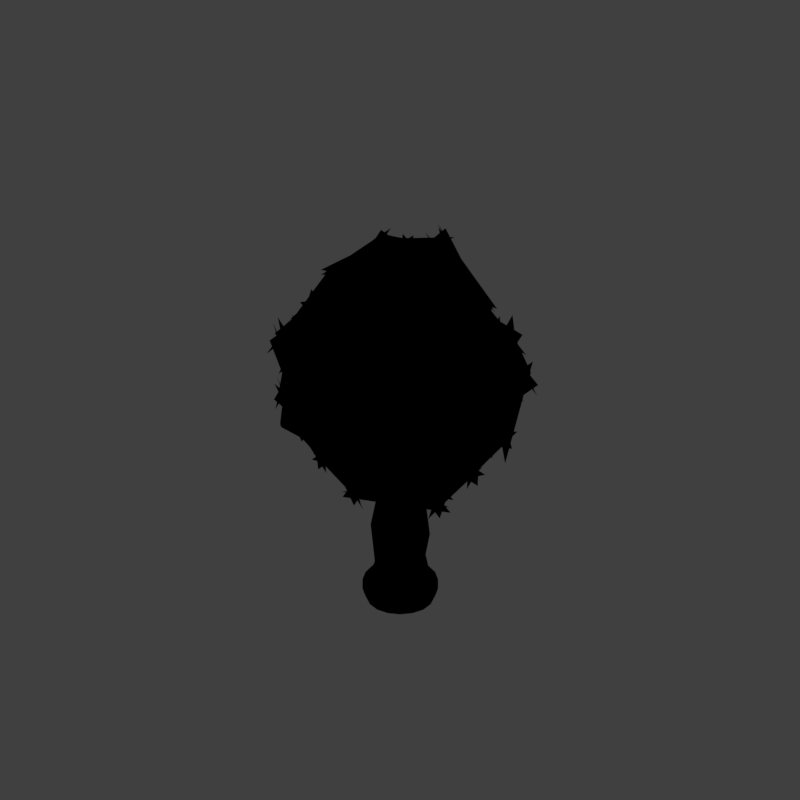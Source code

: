 # Source: ts0_V001.blend  (saved by Blender 2.79.0; exported with 4.5.12 LTS)
import bpy
from mathutils import Matrix  # noqa: F401  (used for matrix-valued properties, if any)

bpy.ops.wm.read_factory_settings(use_empty=True)
scene = bpy.context.scene
scene.name = 'Scene'

# ---- collections
col_collection_1 = bpy.data.collections.new('Collection 1'); scene.collection.children.link(col_collection_1)

# ---- materials (node trees are filled in below, after node groups)
mat_bush_alpha_sansdisplace = bpy.data.materials.new('bush alpha sansdisplace')
mat_bush_alpha_sansdisplace.alpha_threshold = 0.0
mat_bush_alpha_sansdisplace.use_transparent_shadow = False
mat_bush_alpha_sansdisplace.diffuse_color = (0.1213, 0.214, 0.03944, 1.0)
mat_bush_alpha_sansdisplace.specular_color = (0.3883, 1.0, 0.1036)
mat_bush_alpha_sansdisplace.roughness = 0.5
mat_bush_alpha_sansdisplace.specular_intensity = 0.8064
mat_bush = bpy.data.materials.new('Bush')
mat_bush.alpha_threshold = 0.0
mat_bush.use_transparent_shadow = False
mat_bush.diffuse_color = (0.05823, 0.09084, 0.021, 1.0)
mat_bush.specular_color = (0.3115, 0.5312, 0.09198)
mat_bush.roughness = 0.5
mat_bush.specular_intensity = 0.8686
mat_bark_001 = bpy.data.materials.new('Bark.001')
mat_bark_001.alpha_threshold = 0.0
mat_bark_001.use_transparent_shadow = False
mat_bark_001.diffuse_color = (0.3728, 0.2156, 0.1402, 1.0)
mat_bark_001.roughness = 0.5
mat_bark_001.specular_intensity = 0.173
mat_bark_001.line_color = (0.0, 0.0, 0.0, 1.0)
mat_bark_stump_001 = bpy.data.materials.new('Bark_stump.001')
mat_bark_stump_001.alpha_threshold = 0.0
mat_bark_stump_001.use_transparent_shadow = False
mat_bark_stump_001.roughness = 0.5
mat_guide = bpy.data.materials.new('guide')
mat_guide.alpha_threshold = 0.0
mat_guide.use_transparent_shadow = False
mat_guide.diffuse_color = (1.0, 0.0, 0.004819, 1.0)
mat_guide.roughness = 0.5

# ---- material node trees

# ---- world
world_world = bpy.data.worlds.new('World'); scene.world = world_world
world_world.color = (0.05088, 0.05088, 0.05088)
world_world.use_sun_shadow = False
world_world.sun_shadow_jitter_overblur = 0.0
world_world.cycles.sampling_method = 'MANUAL'
world_world.light_settings.distance = 0.0

# ---- cameras
cam_camera = bpy.data.cameras.new('Camera')
cam_camera.type = 'ORTHO'
cam_camera.sensor_fit = 'HORIZONTAL'
cam_camera.clip_start = 220.0
cam_camera.clip_end = 340.0
cam_camera.lens = 35.0
cam_camera.sensor_width = 1.0
cam_camera.sensor_height = 18.0
cam_camera.ortho_scale = 8.486
cam_camera.shift_x = -0.000345
cam_camera.shift_y = 0.25
cam_camera.dof.focus_distance = 0.0
cam_camera.dof.aperture_fstop = 128.0
cam_camera.dof.aperture_blades = 6

# ---- lights
light_lightdome = bpy.data.lights.new('LightDome', 'SUN')
light_lightdome.transmission_factor = 0.0
light_lightdome.angle = 0.1993
light_lightdome.energy = 0.1
light_lightdome.shadow_buffer_clip_start = 0.5
light_lightdome.shadow_soft_size = 0.1
light_lightdome.shadow_cascade_max_distance = 1000.0
light_fillerlight = bpy.data.lights.new('FillerLight', 'SUN')
light_fillerlight.transmission_factor = 0.0
light_fillerlight.angle = 0.9273
light_fillerlight.energy = 0.5
light_fillerlight.shadow_buffer_clip_start = 0.5
light_fillerlight.shadow_soft_size = 0.5
light_fillerlight.shadow_cascade_max_distance = 1000.0
light_mainlight = bpy.data.lights.new('MainLight', 'SUN')
light_mainlight.transmission_factor = 0.0
light_mainlight.angle = 0.9273
light_mainlight.energy = 1.3
light_mainlight.shadow_buffer_clip_start = 0.5
light_mainlight.shadow_soft_size = 0.5
light_mainlight.shadow_cascade_max_distance = 1000.0

# ---- meshes
me_icosphere_001 = bpy.data.meshes.new('Icosphere.001')
me_icosphere_001.from_pydata([(-0.07874, -0.0154, -1.527), (0.89, -0.6458, -0.747), (-0.3565, -1.065, -0.5879), (-1.043, 0.05406, -0.602), (-0.2453, 1.092, -0.6192), (0.8438, 0.7232, -0.6613), (0.2724, -0.9173, 0.4712), (-0.6742, -0.5955, 0.4245), (-0.7246, 0.5128, 0.3724), (0.2961, 0.8718, 0.2958), (0.9286, -0.03302, 0.2797), (-0.05229, -0.02623, 1.062), (-0.2795, -0.611, -1.423), (0.4749, -0.3144, -1.513), (0.2493, -1.091, -0.8118), (1.038, -0.00984, -0.8122), (0.5797, 0.2855, -1.389), (-0.607, 0.111, -1.397), (-0.8481, -0.5541, -0.6535), (-0.0499, 0.6672, -1.334), (-0.7371, 0.7034, -0.6246), (0.4298, 1.012, -0.7791), (1.059, -0.5179, -0.3817), (1.152, 0.2931, -0.583), (-0.06001, -1.227, -0.2251), (0.6087, -1.074, -0.5667), (-1.06, -0.299, -0.2772), (-0.6964, -0.942, -0.4398), (-0.5685, 1.059, -0.2364), (-1.033, 0.4649, -0.4967), (0.7809, 0.9579, -0.3716), (0.1235, 1.249, -0.5375), (0.6395, -0.6716, 0.2698), (-0.3232, -0.8821, 0.4662), (-0.8314, 0.02244, 0.4327), (-0.175, 0.8162, 0.5375), (0.7803, 0.4492, 0.3676), (0.08811, -0.6332, 0.6516), (0.5353, -0.1592, 0.9006), (-0.4593, -0.3163, 0.7623), (-0.3666, 0.2926, 0.826), (0.2708, 0.387, 0.8155), (-0.2488, -0.7092, -1.359), (-0.09645, -0.5878, -1.526), (-0.1411, -0.7502, -1.365), (-0.06611, -0.6922, -1.448), (-0.2022, -0.5477, -1.507), (-0.01196, 0.08558, -1.522), (0.09506, 0.04639, -1.529), (0.09363, -0.07935, -1.536), (-0.01421, -0.1172, -1.538), (0.4114, -0.4152, -1.51), (0.6024, -0.4178, -1.384), (0.4434, -0.5186, -1.45), (0.5723, -0.3173, -1.45), (0.5369, -0.5184, -1.39), (0.8272, -0.7441, -0.738), (0.7736, -0.75, -0.8303), (0.8755, -0.5917, -0.8385), (0.804, -0.6561, -0.9216), (0.4059, -0.9825, -0.9857), (0.2342, -1.039, -0.9595), (0.3132, -0.9901, -1.054), (0.4237, -1.033, -0.8381), (0.3462, -1.092, -0.7682), (-0.3756, -1.012, -0.6634), (-0.2517, -1.101, -0.6108), (-0.2061, -1.077, -0.6902), (-0.282, -1.023, -0.7465), (1.008, 0.09282, -0.8677), (0.9495, -0.1161, -1.032), (0.9536, 0.09163, -1.014), (0.9279, -0.01296, -1.099), (1.006, -0.1142, -0.8906), (0.4822, 0.2819, -1.461), (0.6104, 0.3872, -1.318), (0.4195, 0.3834, -1.448), (0.4537, 0.4883, -1.363), (0.5471, 0.4884, -1.304), (0.9069, 0.6259, -0.674), (0.8873, 0.5673, -0.7325), (0.7857, 0.7269, -0.7203), (0.8142, 0.6306, -0.7462), (-0.6828, 0.05108, -1.314), (-0.5258, -0.07211, -1.481), (-0.6842, -0.06972, -1.323), (-0.6082, -0.1315, -1.406), (-0.5259, 0.0497, -1.482), (-0.694, -0.6835, -0.7323), (-0.8034, -0.5231, -0.7391), (-0.7309, -0.5912, -0.8114), (-0.7367, -0.715, -0.6204), (-0.8169, -0.6582, -0.5832), (-1.002, 0.09058, -0.6724), (-1.043, -0.06494, -0.5892), (-0.9999, -0.09763, -0.6619), (-0.9736, -0.003401, -0.7066), (-0.1253, 0.7267, -1.25), (-0.1871, 0.5228, -1.408), (-0.2338, 0.6868, -1.252), (-0.265, 0.5879, -1.325), (-0.08052, 0.5621, -1.419), (-0.8019, 0.5099, -0.7539), (-0.6924, 0.6722, -0.7434), (-0.7272, 0.5776, -0.8225), (-0.8505, 0.5425, -0.6679), (-0.8188, 0.6463, -0.5963), (-0.1979, 1.059, -0.6785), (-0.351, 1.056, -0.5694), (-0.3706, 0.9944, -0.63), (-0.2741, 1.002, -0.6928), (0.2382, 1.015, -0.8821), (0.4132, 0.9561, -0.8925), (0.3186, 0.9615, -0.9562), (0.255, 1.07, -0.7533), (0.352, 1.072, -0.7132), (1.085, -0.4142, -0.2224), (1.095, -0.4168, -0.6694), (1.115, -0.3152, -0.4023), (1.125, -0.3204, -0.6035), (1.058, -0.5152, -0.5968), (1.125, 0.3956, -0.6496), (1.144, 0.2832, -0.3935), (1.094, 0.4897, -0.5661), (1.095, 0.4884, -0.3506), (1.117, 0.3844, -0.2231), (0.9612, -0.1273, 0.201), (1.017, -0.08541, 0.1356), (0.9673, 0.06404, 0.2119), (1.021, 0.02979, 0.1432), (0.03262, -1.22, -0.09941), (0.02933, -1.229, -0.5532), (0.1228, -1.22, -0.2763), (0.1178, -1.229, -0.4813), (-0.05835, -1.228, -0.4622), (0.6844, -1.02, -0.6537), (0.5982, -1.07, -0.3663), (0.753, -0.9658, -0.5927), (0.7515, -0.9644, -0.3554), (0.6723, -1.014, -0.2028), (0.207, -0.9794, 0.4133), (0.2553, -1.02, 0.3519), (0.362, -0.9232, 0.3856), (0.3483, -0.9856, 0.3302), (-1.022, -0.3949, -0.1345), (-1.042, -0.3874, -0.5511), (-0.9942, -0.4912, -0.2804), (-1.009, -0.4841, -0.4768), (-1.065, -0.2985, -0.4766), (-0.6241, -0.9987, -0.5119), (-0.6917, -0.9323, -0.2338), (-0.5477, -1.054, -0.4303), (-0.5425, -1.055, -0.2326), (-0.6143, -0.9899, -0.09136), (-0.7488, -0.5433, 0.3487), (-0.7694, -0.6015, 0.29), (-0.6498, -0.6862, 0.3545), (-0.7098, -0.6869, 0.2935), (-0.6427, 0.9926, -0.1043), (-0.6458, 1.017, -0.5151), (-0.7203, 0.9327, -0.2379), (-0.7229, 0.9519, -0.4441), (-0.569, 1.064, -0.4271), (-1.06, 0.3733, -0.5647), (-1.018, 0.4602, -0.3012), (-1.08, 0.2714, -0.4904), (-1.08, 0.2656, -0.2971), (-1.044, 0.3627, -0.1544), (-0.7026, 0.616, 0.3019), (-0.7627, 0.6309, 0.2408), (-0.7997, 0.4677, 0.2895), (-0.8208, 0.5435, 0.2362), (0.7006, 1.011, -0.236), (0.7091, 1.024, -0.6428), (0.6241, 1.067, -0.386), (0.6324, 1.076, -0.5736), (0.7812, 0.9623, -0.5699), (0.03086, 1.254, -0.5932), (0.1267, 1.232, -0.3326), (-0.06059, 1.242, -0.4983), (-0.06105, 1.239, -0.3008), (0.03361, 1.233, -0.185), (0.3908, 0.8901, 0.2038), (0.3765, 0.9674, 0.1465), (0.2276, 0.9417, 0.2246), (0.2784, 0.9969, 0.1631), (0.7953, -0.5659, 0.1889), (0.6935, -0.709, 0.2023), (0.7713, -0.6562, 0.2081), (0.7466, -0.5234, 0.2503), (0.6685, -0.5764, 0.3327), (-0.1825, -0.9971, 0.4071), (-0.3368, -0.9438, 0.4107), (-0.269, -0.9996, 0.4233), (-0.1627, -0.9377, 0.4657), (-0.2357, -0.8785, 0.533), (-0.8851, -0.1505, 0.3778), (-0.8916, 0.02292, 0.3718), (-0.9206, -0.05825, 0.3835), (-0.825, -0.1648, 0.4388), (-0.8005, -0.07297, 0.5013), (-0.3574, 0.8351, 0.4957), (-0.195, 0.8927, 0.4842), (-0.2855, 0.9051, 0.4991), (-0.3447, 0.7556, 0.5523), (-0.2527, 0.7492, 0.6046), (0.7325, 0.6468, 0.3057), (0.8321, 0.5074, 0.3071), (0.8106, 0.6049, 0.3153), (0.6756, 0.6021, 0.3697), (0.7019, 0.5021, 0.4324), (0.1111, -0.5427, 0.7397), (0.2464, -0.6472, 0.5608), (0.2721, -0.5616, 0.6535), (0.1564, -0.6832, 0.5505), (0.2051, -0.507, 0.73), (0.6074, -0.09979, 0.7966), (0.4567, -0.1147, 1.003), (0.607, -0.0004804, 0.8026), (0.5382, 0.05146, 0.9161), (0.4599, -0.003414, 1.009), (-0.05183, -0.1265, 1.056), (0.03789, 0.007465, 1.065), (0.09611, -0.07003, 1.058), (0.04048, -0.1518, 1.059), (-0.3724, -0.3138, 0.8378), (-0.4265, -0.4796, 0.6604), (-0.3419, -0.4812, 0.7561), (-0.4852, -0.4006, 0.6679), (-0.3137, -0.3998, 0.8393), (-0.3319, 0.1994, 0.9332), (-0.5076, 0.2131, 0.7487), (-0.4801, 0.124, 0.7489), (-0.4512, 0.2933, 0.7365), (-0.389, 0.1109, 0.8521), (0.1985, 0.3159, 0.936), (0.1503, 0.5017, 0.7936), (0.07861, 0.4439, 0.8309), (0.2429, 0.4736, 0.8001), (0.09925, 0.3463, 0.947)], [], [(47, 52, 42), (56, 51, 69), (48, 44, 83), (49, 85, 97), (50, 99, 75), (57, 71, 116), (65, 60, 130), (93, 88, 144), (107, 102, 158), (80, 111, 172), (59, 118, 136), (68, 132, 150), (96, 146, 164), (110, 160, 178), (82, 174, 122), (141, 186, 211), (155, 191, 225), (169, 196, 230), (183, 201, 235), (127, 206, 217), (216, 236, 221), (38, 208, 237), (207, 185, 239), (238, 231, 224), (41, 203, 232), (202, 171, 234), (233, 226, 223), (40, 198, 227), (197, 157, 229), (228, 212, 222), (39, 193, 213), (192, 143, 215), (214, 218, 11), (37, 188, 219), (187, 129, 220), (121, 209, 126), (23, 175, 210), (173, 184, 36), (177, 204, 182), (31, 161, 205), (159, 170, 35), (163, 199, 168), (29, 147, 200), (145, 156, 34), (149, 194, 154), (27, 133, 195), (131, 142, 33), (135, 189, 140), (25, 119, 190), (117, 128, 32), (176, 179, 9), (30, 113, 180), (112, 109, 181), (162, 165, 8), (28, 104, 166), (103, 95, 167), (148, 151, 7), (26, 90, 152), (89, 67, 153), (134, 137, 6), (24, 62, 138), (61, 58, 139), (120, 123, 10), (22, 72, 124), (70, 81, 125), (74, 114, 79), (16, 100, 115), (98, 108, 21), (101, 105, 4), (19, 86, 106), (84, 94, 20), (87, 91, 3), (17, 45, 92), (43, 66, 18), (73, 76, 5), (15, 53, 77), (55, 0, 78), (46, 63, 2), (12, 54, 64), (13, 1, 14)])
me_icosphere_001.materials.append(mat_bush_alpha_sansdisplace)
me_icosphere_001.materials.append(mat_bush)
me_icosphere_001.use_remesh_preserve_volume = False
me_icosphere_001.use_remesh_preserve_attributes = False
me_icosphere_001.use_mirror_vertex_groups = False
me_icosphere_001.update()
me_circle_000 = bpy.data.meshes.new('Circle.000')
me_circle_000.from_pydata([(2.443, -3.128, 1.977), (2.37, -3.172, 1.979), (2.323, -3.243, 1.978), (2.306, -3.335, 1.974), (2.324, -3.438, 1.976), (2.379, -3.527, 1.978), (2.459, -3.587, 1.978), (2.553, -3.614, 1.976), (2.645, -3.603, 1.972), (2.723, -3.559, 1.97), (2.774, -3.486, 1.969), (2.791, -3.394, 1.97), (2.769, -3.294, 1.971), (2.71, -3.204, 1.968), (2.625, -3.143, 1.97), (2.532, -3.117, 1.974), (2.128, -2.421, 2.416), (2.055, -2.464, 2.417), (2.002, -2.531, 2.418), (1.98, -2.613, 2.419), (1.989, -2.695, 2.42), (2.032, -2.768, 2.425), (2.103, -2.816, 2.43), (2.187, -2.836, 2.432), (2.272, -2.822, 2.433), (2.346, -2.778, 2.432), (2.396, -2.71, 2.431), (2.417, -2.63, 2.429), (2.407, -2.548, 2.425), (2.364, -2.476, 2.421), (2.296, -2.428, 2.418), (2.213, -2.408, 2.417), (2.201, -2.623, 2.417), (2.538, -3.411, 1.604), (2.634, -3.371, 1.594), (2.471, -3.488, 1.609), (2.445, -3.585, 1.61), (2.46, -3.676, 1.611), (2.507, -3.751, 1.592), (2.572, -3.817, 1.603), (2.668, -3.856, 1.591), (2.771, -3.857, 1.577), (2.865, -3.817, 1.567), (2.931, -3.743, 1.563), (2.959, -3.647, 1.565), (2.945, -3.548, 1.57), (2.892, -3.467, 1.568), (2.826, -3.407, 1.579), (2.737, -3.373, 1.584), (1.783, -2.547, 1.422), (1.878, -2.506, 1.41), (1.711, -2.621, 1.426), (1.674, -2.715, 1.421), (1.68, -2.813, 1.41), (1.731, -2.895, 1.405), (1.825, -2.95, 1.378), (1.889, -3.009, 1.384), (1.989, -3.01, 1.368), (2.083, -2.971, 1.355), (2.155, -2.898, 1.351), (2.191, -2.805, 1.356), (2.173, -2.722, 1.356), (2.138, -2.622, 1.369), (2.07, -2.548, 1.373), (1.98, -2.506, 1.391), (-2.468, -2.902, 1.875), (-2.536, -2.821, 1.881), (-2.629, -2.773, 1.887), (-2.735, -2.765, 1.894), (-2.839, -2.802, 1.906), (-2.921, -2.881, 1.913), (-2.967, -2.986, 1.914), (-2.975, -3.099, 1.91), (-2.942, -3.205, 1.905), (-2.874, -3.287, 1.9), (-2.78, -3.335, 1.895), (-2.673, -3.342, 1.89), (-2.569, -3.304, 1.884), (-2.486, -3.226, 1.875), (-2.439, -3.12, 1.87), (-2.434, -3.006, 1.871), (-1.888, -2.445, 2.341), (-1.954, -2.371, 2.343), (-2.042, -2.328, 2.347), (-2.139, -2.322, 2.355), (-2.23, -2.356, 2.366), (-2.297, -2.425, 2.378), (-2.331, -2.514, 2.387), (-2.331, -2.607, 2.39), (-2.299, -2.694, 2.391), (-2.238, -2.763, 2.39), (-2.156, -2.805, 2.386), (-2.063, -2.815, 2.379), (-1.971, -2.789, 2.368), (-1.898, -2.726, 2.355), (-1.857, -2.637, 2.347), (-1.854, -2.538, 2.342), (-2.102, -2.575, 2.38), (-2.634, -2.962, 1.581), (-2.566, -3.059, 1.567), (-2.735, -2.904, 1.585), (-2.851, -2.895, 1.58), (-2.963, -2.932, 1.562), (-3.056, -3.008, 1.532), (-3.113, -3.114, 1.502), (-3.13, -3.234, 1.478), (-3.102, -3.349, 1.459), (-3.033, -3.443, 1.446), (-2.934, -3.5, 1.441), (-2.819, -3.512, 1.446), (-2.708, -3.477, 1.46), (-2.616, -3.402, 1.483), (-2.558, -3.298, 1.518), (-2.54, -3.177, 1.547), (-1.969, -2.109, 1.414), (-1.907, -2.197, 1.4), (-2.059, -2.05, 1.418), (-2.163, -2.027, 1.411), (-2.268, -2.043, 1.394), (-2.362, -2.094, 1.361), (-2.42, -2.181, 1.307), (-2.427, -2.291, 1.269), (-2.397, -2.396, 1.245), (-2.333, -2.484, 1.232), (-2.243, -2.543, 1.228), (-2.137, -2.567, 1.235), (-2.027, -2.555, 1.257), (-1.935, -2.5, 1.307), (-1.89, -2.407, 1.349), (-1.88, -2.301, 1.378), (-3.746, 1.863, 1.953), (-3.679, 1.949, 1.959), (-3.652, 2.054, 1.966), (-3.668, 2.164, 1.975), (-3.73, 2.261, 1.987), (-3.828, 2.325, 1.994), (-3.943, 2.349, 1.993), (-4.058, 2.332, 1.989), (-4.157, 2.275, 1.983), (-4.225, 2.188, 1.976), (-4.252, 2.082, 1.97), (-4.234, 1.972, 1.965), (-4.173, 1.875, 1.958), (-4.075, 1.809, 1.949), (-3.958, 1.786, 1.945), (-3.843, 1.805, 1.947), (-3.181, 1.347, 2.428), (-3.122, 1.43, 2.43), (-3.099, 1.528, 2.435), (-3.115, 1.628, 2.443), (-3.17, 1.711, 2.455), (-3.256, 1.762, 2.467), (-3.352, 1.776, 2.475), (-3.446, 1.756, 2.479), (-3.527, 1.703, 2.479), (-3.582, 1.625, 2.478), (-3.606, 1.533, 2.474), (-3.595, 1.437, 2.466), (-3.547, 1.351, 2.454), (-3.466, 1.292, 2.442), (-3.367, 1.272, 2.434), (-3.267, 1.291, 2.429), (-3.361, 1.532, 2.468), (-3.808, 2.042, 1.652), (-3.888, 1.951, 1.638), (-3.773, 2.157, 1.657), (-3.789, 2.276, 1.652), (-3.851, 2.381, 1.635), (-3.946, 2.458, 1.604), (-4.063, 2.493, 1.573), (-4.185, 2.482, 1.548), (-4.293, 2.428, 1.527), (-4.37, 2.336, 1.514), (-4.404, 2.223, 1.509), (-4.391, 2.105, 1.513), (-4.333, 2.001, 1.527), (-4.239, 1.925, 1.55), (-4.123, 1.889, 1.585), (-3.999, 1.898, 1.616), (-2.768, 1.568, 1.482), (-2.842, 1.485, 1.468), (-2.73, 1.672, 1.486), (-2.731, 1.782, 1.479), (-2.77, 1.884, 1.462), (-2.843, 1.966, 1.43), (-2.943, 2.005, 1.375), (-3.055, 1.987, 1.335), (-3.154, 1.933, 1.311), (-3.228, 1.848, 1.296), (-3.267, 1.743, 1.292), (-3.267, 1.631, 1.299), (-3.228, 1.524, 1.321), (-3.152, 1.443, 1.372), (-3.048, 1.419, 1.416), (-2.939, 1.433, 1.446), (2.176, 3.646, 1.839), (2.251, 3.577, 1.846), (2.346, 3.543, 1.853), (2.451, 3.548, 1.863), (2.547, 3.6, 1.878), (2.615, 3.69, 1.885), (2.648, 3.797, 1.885), (2.641, 3.907, 1.88), (2.597, 4.003, 1.874), (2.521, 4.073, 1.868), (2.423, 4.106, 1.861), (2.318, 4.097, 1.855), (2.221, 4.047, 1.846), (2.152, 3.959, 1.834), (2.122, 3.85, 1.831), (2.131, 3.741, 1.834), (1.577, 3.134, 2.3), (1.652, 3.073, 2.302), (1.742, 3.042, 2.307), (1.836, 3.048, 2.315), (1.918, 3.095, 2.327), (1.971, 3.172, 2.34), (1.991, 3.263, 2.347), (1.978, 3.353, 2.35), (1.934, 3.432, 2.351), (1.865, 3.49, 2.349), (1.779, 3.519, 2.345), (1.687, 3.516, 2.337), (1.602, 3.478, 2.325), (1.543, 3.407, 2.313), (1.518, 3.316, 2.305), (1.53, 3.22, 2.301), (1.762, 3.288, 2.34), (2.423, 3.721, 1.549), (2.344, 3.804, 1.535), (2.529, 3.679, 1.556), (2.643, 3.688, 1.552), (2.748, 3.74, 1.538), (2.831, 3.826, 1.509), (2.877, 3.937, 1.478), (2.88, 4.055, 1.453), (2.839, 4.163, 1.433), (2.76, 4.244, 1.42), (2.655, 4.285, 1.414), (2.542, 4.28, 1.418), (2.437, 4.23, 1.429), (2.356, 4.144, 1.451), (2.309, 4.035, 1.483), (2.305, 3.915, 1.513), (1.94, 2.799, 1.386), (1.867, 2.875, 1.372), (2.035, 2.754, 1.39), (2.14, 2.748, 1.384), (2.24, 2.78, 1.367), (2.324, 2.844, 1.336), (2.37, 2.936, 1.284), (2.36, 3.043, 1.243), (2.314, 3.14, 1.22), (2.239, 3.216, 1.206), (2.142, 3.26, 1.202), (2.036, 3.268, 1.209), (1.932, 3.239, 1.23), (1.85, 3.173, 1.277), (1.819, 3.076, 1.321), (1.825, 2.971, 1.351)], [], [(11, 27, 26, 10), (4, 20, 19, 3), (12, 28, 27, 11), (5, 21, 20, 4), (13, 29, 28, 12), (6, 22, 21, 5), (14, 30, 29, 13), (7, 23, 22, 6), (15, 31, 30, 14), (8, 24, 23, 7), (1, 17, 16, 0), (0, 16, 31, 15), (9, 25, 24, 8), (2, 18, 17, 1), (10, 26, 25, 9), (3, 19, 18, 2), (16, 32, 31), (25, 32, 24), (18, 32, 17), (26, 32, 25), (19, 32, 18), (27, 32, 26), (20, 32, 19), (28, 32, 27), (21, 32, 20), (29, 32, 28), (22, 32, 21), (30, 32, 29), (23, 32, 22), (31, 32, 30), (24, 32, 23), (17, 32, 16), (13, 12, 45, 46), (6, 5, 38, 39), (14, 13, 46, 47), (7, 6, 39, 40), (15, 14, 47, 48), (8, 7, 40, 41), (1, 0, 34, 33), (0, 15, 48, 34), (9, 8, 41, 42), (2, 1, 33, 35), (10, 9, 42, 43), (3, 2, 35, 36), (11, 10, 43, 44), (4, 3, 36, 37), (12, 11, 44, 45), (5, 4, 37, 38), (33, 34, 50, 49), (34, 48, 64, 50), (42, 41, 57, 58), (35, 33, 49, 51), (43, 42, 58, 59), (36, 35, 51, 52), (44, 43, 59, 60), (37, 36, 52, 53), (45, 44, 60, 61), (38, 37, 53, 54), (46, 45, 61, 62), (39, 38, 54, 55), (47, 46, 62, 63), (40, 39, 55, 56), (48, 47, 63, 64), (41, 40, 56, 57), (76, 92, 91, 75), (69, 85, 84, 68), (77, 93, 92, 76), (70, 86, 85, 69), (78, 94, 93, 77), (71, 87, 86, 70), (79, 95, 94, 78), (72, 88, 87, 71), (80, 96, 95, 79), (73, 89, 88, 72), (66, 82, 81, 65), (65, 81, 96, 80), (74, 90, 89, 73), (67, 83, 82, 66), (75, 91, 90, 74), (68, 84, 83, 67), (81, 97, 96), (90, 97, 89), (83, 97, 82), (91, 97, 90), (84, 97, 83), (92, 97, 91), (85, 97, 84), (93, 97, 92), (86, 97, 85), (94, 97, 93), (87, 97, 86), (95, 97, 94), (88, 97, 87), (96, 97, 95), (89, 97, 88), (82, 97, 81), (78, 77, 110, 111), (71, 70, 103, 104), (79, 78, 111, 112), (72, 71, 104, 105), (80, 79, 112, 113), (73, 72, 105, 106), (66, 65, 99, 98), (65, 80, 113, 99), (74, 73, 106, 107), (67, 66, 98, 100), (75, 74, 107, 108), (68, 67, 100, 101), (76, 75, 108, 109), (69, 68, 101, 102), (77, 76, 109, 110), (70, 69, 102, 103), (98, 99, 115, 114), (99, 113, 129, 115), (107, 106, 122, 123), (100, 98, 114, 116), (108, 107, 123, 124), (101, 100, 116, 117), (109, 108, 124, 125), (102, 101, 117, 118), (110, 109, 125, 126), (103, 102, 118, 119), (111, 110, 126, 127), (104, 103, 119, 120), (112, 111, 127, 128), (105, 104, 120, 121), (113, 112, 128, 129), (106, 105, 121, 122), (141, 157, 156, 140), (134, 150, 149, 133), (142, 158, 157, 141), (135, 151, 150, 134), (143, 159, 158, 142), (136, 152, 151, 135), (144, 160, 159, 143), (137, 153, 152, 136), (145, 161, 160, 144), (138, 154, 153, 137), (131, 147, 146, 130), (130, 146, 161, 145), (139, 155, 154, 138), (132, 148, 147, 131), (140, 156, 155, 139), (133, 149, 148, 132), (146, 162, 161), (155, 162, 154), (148, 162, 147), (156, 162, 155), (149, 162, 148), (157, 162, 156), (150, 162, 149), (158, 162, 157), (151, 162, 150), (159, 162, 158), (152, 162, 151), (160, 162, 159), (153, 162, 152), (161, 162, 160), (154, 162, 153), (147, 162, 146), (143, 142, 175, 176), (136, 135, 168, 169), (144, 143, 176, 177), (137, 136, 169, 170), (145, 144, 177, 178), (138, 137, 170, 171), (131, 130, 164, 163), (130, 145, 178, 164), (139, 138, 171, 172), (132, 131, 163, 165), (140, 139, 172, 173), (133, 132, 165, 166), (141, 140, 173, 174), (134, 133, 166, 167), (142, 141, 174, 175), (135, 134, 167, 168), (163, 164, 180, 179), (164, 178, 194, 180), (172, 171, 187, 188), (165, 163, 179, 181), (173, 172, 188, 189), (166, 165, 181, 182), (174, 173, 189, 190), (167, 166, 182, 183), (175, 174, 190, 191), (168, 167, 183, 184), (176, 175, 191, 192), (169, 168, 184, 185), (177, 176, 192, 193), (170, 169, 185, 186), (178, 177, 193, 194), (171, 170, 186, 187), (206, 222, 221, 205), (199, 215, 214, 198), (207, 223, 222, 206), (200, 216, 215, 199), (208, 224, 223, 207), (201, 217, 216, 200), (209, 225, 224, 208), (202, 218, 217, 201), (210, 226, 225, 209), (203, 219, 218, 202), (196, 212, 211, 195), (195, 211, 226, 210), (204, 220, 219, 203), (197, 213, 212, 196), (205, 221, 220, 204), (198, 214, 213, 197), (211, 227, 226), (220, 227, 219), (213, 227, 212), (221, 227, 220), (214, 227, 213), (222, 227, 221), (215, 227, 214), (223, 227, 222), (216, 227, 215), (224, 227, 223), (217, 227, 216), (225, 227, 224), (218, 227, 217), (226, 227, 225), (219, 227, 218), (212, 227, 211), (208, 207, 240, 241), (201, 200, 233, 234), (209, 208, 241, 242), (202, 201, 234, 235), (210, 209, 242, 243), (203, 202, 235, 236), (196, 195, 229, 228), (195, 210, 243, 229), (204, 203, 236, 237), (197, 196, 228, 230), (205, 204, 237, 238), (198, 197, 230, 231), (206, 205, 238, 239), (199, 198, 231, 232), (207, 206, 239, 240), (200, 199, 232, 233), (228, 229, 245, 244), (229, 243, 259, 245), (237, 236, 252, 253), (230, 228, 244, 246), (238, 237, 253, 254), (231, 230, 246, 247), (239, 238, 254, 255), (232, 231, 247, 248), (240, 239, 255, 256), (233, 232, 248, 249), (241, 240, 256, 257), (234, 233, 249, 250), (242, 241, 257, 258), (235, 234, 250, 251), (243, 242, 258, 259), (236, 235, 251, 252)])
me_circle_000.polygons.foreach_set('use_smooth', [True] * 256)
me_circle_000.polygons.foreach_set('material_index', [0, 0, 0, 0, 0, 0, 0, 0, 0, 0, 0, 0, 0, 0, 0, 0, 1, 1, 1, 1, 1, 1, 1, 1, 1, 1, 1, 1, 1, 1, 1, 1, 0, 0, 0, 0, 0, 0, 0, 0, 0, 0, 0, 0, 0, 0, 0, 0, 0, 0, 0, 0, 0, 0, 0, 0, 0, 0, 0, 0, 0, 0, 0, 0, 0, 0, 0, 0, 0, 0, 0, 0, 0, 0, 0, 0, 0, 0, 0, 0, 1, 1, 1, 1, 1, 1, 1, 1, 1, 1, 1, 1, 1, 1, 1, 1, 0, 0, 0, 0, 0, 0, 0, 0, 0, 0, 0, 0, 0, 0, 0, 0, 0, 0, 0, 0, 0, 0, 0, 0, 0, 0, 0, 0, 0, 0, 0, 0, 0, 0, 0, 0, 0, 0, 0, 0, 0, 0, 0, 0, 0, 0, 0, 0, 1, 1, 1, 1, 1, 1, 1, 1, 1, 1, 1, 1, 1, 1, 1, 1, 0, 0, 0, 0, 0, 0, 0, 0, 0, 0, 0, 0, 0, 0, 0, 0, 0, 0, 0, 0, 0, 0, 0, 0, 0, 0, 0, 0, 0, 0, 0, 0, 0, 0, 0, 0, 0, 0, 0, 0, 0, 0, 0, 0, 0, 0, 0, 0, 1, 1, 1, 1, 1, 1, 1, 1, 1, 1, 1, 1, 1, 1, 1, 1, 0, 0, 0, 0, 0, 0, 0, 0, 0, 0, 0, 0, 0, 0, 0, 0, 0, 0, 0, 0, 0, 0, 0, 0, 0, 0, 0, 0, 0, 0, 0, 0])
_uv = me_circle_000.uv_layers.new(name='UVMap')
_uv.uv.foreach_set('vector', [0.4735, 1.422, 0.482, 1.662, 0.4801, 1.663, 0.4717, 1.422, 0.4645, 1.448, 0.4733, 1.672, 0.4746, 1.672, 0.4658, 1.45, 0.4749, 1.425, 0.4834, 1.662, 0.482, 1.662, 0.4735, 1.422, 0.464, 1.443, 0.4728, 1.672, 0.4733, 1.672, 0.4645, 1.448, 0.4755, 1.429, 0.484, 1.662, 0.4834, 1.662, 0.4749, 1.425, 0.4644, 1.438, 0.4731, 1.671, 0.4728, 1.672, 0.464, 1.443, 0.4752, 1.434, 0.4838, 1.663, 0.484, 1.662, 0.4755, 1.429, 0.4656, 1.432, 0.4743, 1.669, 0.4731, 1.671, 0.4644, 1.438, 0.4741, 1.44, 0.4828, 1.665, 0.4838, 1.663, 0.4752, 1.434, 0.4674, 1.427, 0.476, 1.667, 0.4743, 1.669, 0.4656, 1.432, 0.47, 1.449, 0.4788, 1.669, 0.481, 1.667, 0.4722, 1.445, 0.4722, 1.445, 0.481, 1.667, 0.4828, 1.665, 0.4741, 1.44, 0.4695, 1.423, 0.478, 1.665, 0.476, 1.667, 0.4674, 1.427, 0.4677, 1.451, 0.4766, 1.67, 0.4788, 1.669, 0.47, 1.449, 0.4717, 1.422, 0.4801, 1.663, 0.478, 1.665, 0.4695, 1.423, 0.4658, 1.45, 0.4746, 1.672, 0.4766, 1.67, 0.4677, 1.451, 0.481, 1.667, 0.4784, 1.667, 0.4828, 1.665, 0.478, 1.665, 0.4784, 1.667, 0.476, 1.667, 0.4766, 1.67, 0.4784, 1.667, 0.4788, 1.669, 0.4801, 1.663, 0.4784, 1.667, 0.478, 1.665, 0.4746, 1.672, 0.4784, 1.667, 0.4766, 1.67, 0.482, 1.662, 0.4784, 1.667, 0.4801, 1.663, 0.4733, 1.672, 0.4784, 1.667, 0.4746, 1.672, 0.4834, 1.662, 0.4784, 1.667, 0.482, 1.662, 0.4728, 1.672, 0.4784, 1.667, 0.4733, 1.672, 0.484, 1.662, 0.4784, 1.667, 0.4834, 1.662, 0.4731, 1.671, 0.4784, 1.667, 0.4728, 1.672, 0.4838, 1.663, 0.4784, 1.667, 0.484, 1.662, 0.4743, 1.669, 0.4784, 1.667, 0.4731, 1.671, 0.4828, 1.665, 0.4784, 1.667, 0.4838, 1.663, 0.476, 1.667, 0.4784, 1.667, 0.4743, 1.669, 0.4788, 1.669, 0.4784, 1.667, 0.481, 1.667, 0.4755, 1.429, 0.4749, 1.425, 0.4722, 1.263, 0.473, 1.272, 0.4644, 1.438, 0.464, 1.443, 0.4608, 1.294, 0.461, 1.283, 0.4752, 1.434, 0.4755, 1.429, 0.473, 1.272, 0.4729, 1.284, 0.4656, 1.432, 0.4644, 1.438, 0.461, 1.283, 0.4621, 1.271, 0.4741, 1.44, 0.4752, 1.434, 0.4729, 1.284, 0.4719, 1.295, 0.4674, 1.427, 0.4656, 1.432, 0.4621, 1.271, 0.4639, 1.262, 0.47, 1.449, 0.4722, 1.445, 0.4701, 1.305, 0.4677, 1.311, 0.4722, 1.445, 0.4741, 1.44, 0.4719, 1.295, 0.4701, 1.305, 0.4695, 1.423, 0.4674, 1.427, 0.4639, 1.262, 0.4661, 1.255, 0.4677, 1.451, 0.47, 1.449, 0.4677, 1.311, 0.4653, 1.313, 0.4717, 1.422, 0.4695, 1.423, 0.4661, 1.255, 0.4685, 1.253, 0.4658, 1.45, 0.4677, 1.451, 0.4653, 1.313, 0.4631, 1.311, 0.4735, 1.422, 0.4717, 1.422, 0.4685, 1.253, 0.4706, 1.256, 0.4645, 1.448, 0.4658, 1.45, 0.4631, 1.311, 0.4615, 1.304, 0.4749, 1.425, 0.4735, 1.422, 0.4706, 1.256, 0.4722, 1.263, 0.464, 1.443, 0.4645, 1.448, 0.4615, 1.304, 0.4608, 1.294, 0.4677, 1.311, 0.4701, 1.305, 0.4708, 1.263, 0.468, 1.27, 0.4701, 1.305, 0.4719, 1.295, 0.473, 1.252, 0.4708, 1.263, 0.4661, 1.255, 0.4639, 1.262, 0.4622, 1.212, 0.4649, 1.205, 0.4653, 1.313, 0.4677, 1.311, 0.468, 1.27, 0.4649, 1.272, 0.4685, 1.253, 0.4661, 1.255, 0.4649, 1.205, 0.4678, 1.203, 0.4631, 1.311, 0.4653, 1.313, 0.4649, 1.272, 0.462, 1.269, 0.4706, 1.256, 0.4685, 1.253, 0.4678, 1.203, 0.4706, 1.206, 0.4615, 1.304, 0.4631, 1.311, 0.462, 1.269, 0.4599, 1.261, 0.4722, 1.263, 0.4706, 1.256, 0.4706, 1.206, 0.4727, 1.214, 0.4608, 1.294, 0.4615, 1.304, 0.4599, 1.261, 0.4588, 1.25, 0.473, 1.272, 0.4722, 1.263, 0.4727, 1.214, 0.4739, 1.225, 0.461, 1.283, 0.4608, 1.294, 0.4588, 1.25, 0.4589, 1.236, 0.4729, 1.284, 0.473, 1.272, 0.4739, 1.225, 0.474, 1.238, 0.4621, 1.271, 0.461, 1.283, 0.4589, 1.236, 0.4601, 1.223, 0.4719, 1.295, 0.4729, 1.284, 0.474, 1.238, 0.473, 1.252, 0.4639, 1.262, 0.4621, 1.271, 0.4601, 1.223, 0.4622, 1.212, 0.3592, 1.496, 0.3847, 1.711, 0.3822, 1.716, 0.3566, 1.499, 0.3534, 1.524, 0.38, 1.724, 0.3825, 1.72, 0.3559, 1.523, 0.3617, 1.495, 0.3871, 1.708, 0.3847, 1.711, 0.3592, 1.496, 0.3516, 1.522, 0.3781, 1.726, 0.38, 1.724, 0.3534, 1.524, 0.3635, 1.497, 0.3889, 1.706, 0.3871, 1.708, 0.3617, 1.495, 0.3507, 1.519, 0.3771, 1.727, 0.3781, 1.726, 0.3516, 1.522, 0.3646, 1.501, 0.3901, 1.705, 0.3889, 1.706, 0.3635, 1.497, 0.3509, 1.514, 0.3772, 1.726, 0.3771, 1.727, 0.3507, 1.519, 0.3646, 1.505, 0.3903, 1.706, 0.3901, 1.705, 0.3646, 1.501, 0.3522, 1.508, 0.3781, 1.723, 0.3772, 1.726, 0.3509, 1.514, 0.3615, 1.516, 0.3877, 1.712, 0.3895, 1.708, 0.3635, 1.511, 0.3635, 1.511, 0.3895, 1.708, 0.3903, 1.706, 0.3646, 1.505, 0.3541, 1.503, 0.3799, 1.72, 0.3781, 1.723, 0.3522, 1.508, 0.3588, 1.521, 0.3853, 1.716, 0.3877, 1.712, 0.3615, 1.516, 0.3566, 1.499, 0.3822, 1.716, 0.3799, 1.72, 0.3541, 1.503, 0.3559, 1.523, 0.3825, 1.72, 0.3853, 1.716, 0.3588, 1.521, 0.3895, 1.708, 0.3837, 1.716, 0.3903, 1.706, 0.3799, 1.72, 0.3837, 1.716, 0.3781, 1.723, 0.3853, 1.716, 0.3837, 1.716, 0.3877, 1.712, 0.3822, 1.716, 0.3837, 1.716, 0.3799, 1.72, 0.3825, 1.72, 0.3837, 1.716, 0.3853, 1.716, 0.3847, 1.711, 0.3837, 1.716, 0.3822, 1.716, 0.38, 1.724, 0.3837, 1.716, 0.3825, 1.72, 0.3871, 1.708, 0.3837, 1.716, 0.3847, 1.711, 0.3781, 1.726, 0.3837, 1.716, 0.38, 1.724, 0.3889, 1.706, 0.3837, 1.716, 0.3871, 1.708, 0.3771, 1.727, 0.3837, 1.716, 0.3781, 1.726, 0.3901, 1.705, 0.3837, 1.716, 0.3889, 1.706, 0.3772, 1.726, 0.3837, 1.716, 0.3771, 1.727, 0.3903, 1.706, 0.3837, 1.716, 0.3901, 1.705, 0.3781, 1.723, 0.3837, 1.716, 0.3772, 1.726, 0.3877, 1.712, 0.3837, 1.716, 0.3895, 1.708, 0.3635, 1.497, 0.3617, 1.495, 0.3509, 1.339, 0.3533, 1.345, 0.3507, 1.519, 0.3516, 1.522, 0.341, 1.377, 0.3397, 1.368, 0.3646, 1.501, 0.3635, 1.497, 0.3533, 1.345, 0.3548, 1.355, 0.3509, 1.514, 0.3507, 1.519, 0.3397, 1.368, 0.3395, 1.357, 0.3646, 1.505, 0.3646, 1.501, 0.3548, 1.355, 0.3552, 1.365, 0.3522, 1.508, 0.3509, 1.514, 0.3395, 1.357, 0.3405, 1.348, 0.3615, 1.516, 0.3635, 1.511, 0.3544, 1.375, 0.3524, 1.382, 0.3635, 1.511, 0.3646, 1.505, 0.3552, 1.365, 0.3544, 1.375, 0.3541, 1.503, 0.3522, 1.508, 0.3405, 1.348, 0.3425, 1.34, 0.3588, 1.521, 0.3615, 1.516, 0.3524, 1.382, 0.3496, 1.387, 0.3566, 1.499, 0.3541, 1.503, 0.3425, 1.34, 0.3451, 1.336, 0.3559, 1.523, 0.3588, 1.521, 0.3496, 1.387, 0.3464, 1.387, 0.3592, 1.496, 0.3566, 1.499, 0.3451, 1.336, 0.348, 1.335, 0.3534, 1.524, 0.3559, 1.523, 0.3464, 1.387, 0.3434, 1.384, 0.3617, 1.495, 0.3592, 1.496, 0.348, 1.335, 0.3509, 1.339, 0.3516, 1.522, 0.3534, 1.524, 0.3434, 1.384, 0.341, 1.377, 0.3524, 1.382, 0.3544, 1.375, 0.3688, 1.308, 0.3667, 1.316, 0.3544, 1.375, 0.3552, 1.365, 0.3693, 1.297, 0.3688, 1.308, 0.3425, 1.34, 0.3405, 1.348, 0.3488, 1.274, 0.3511, 1.266, 0.3496, 1.387, 0.3524, 1.382, 0.3667, 1.316, 0.3633, 1.32, 0.3451, 1.336, 0.3425, 1.34, 0.3511, 1.266, 0.3543, 1.261, 0.3464, 1.387, 0.3496, 1.387, 0.3633, 1.32, 0.359, 1.32, 0.348, 1.335, 0.3451, 1.336, 0.3543, 1.261, 0.3582, 1.261, 0.3434, 1.384, 0.3464, 1.387, 0.359, 1.32, 0.3547, 1.316, 0.3509, 1.339, 0.348, 1.335, 0.3582, 1.261, 0.3621, 1.266, 0.341, 1.377, 0.3434, 1.384, 0.3547, 1.316, 0.3511, 1.307, 0.3533, 1.345, 0.3509, 1.339, 0.3621, 1.266, 0.3656, 1.274, 0.3397, 1.368, 0.341, 1.377, 0.3511, 1.307, 0.3488, 1.297, 0.3548, 1.355, 0.3533, 1.345, 0.3656, 1.274, 0.3681, 1.285, 0.3395, 1.357, 0.3397, 1.368, 0.3488, 1.297, 0.348, 1.285, 0.3552, 1.365, 0.3548, 1.355, 0.3681, 1.285, 0.3693, 1.297, 0.3405, 1.348, 0.3395, 1.357, 0.348, 1.285, 0.3488, 1.274, 0.1592, 1.685, 0.247, 1.896, 0.2406, 1.901, 0.1524, 1.688, 0.1436, 1.697, 0.2542, 1.893, 0.2638, 1.887, 0.1515, 1.694, 0.1656, 1.682, 0.2542, 1.891, 0.247, 1.896, 0.1592, 1.685, 0.1382, 1.698, 0.2447, 1.898, 0.2542, 1.893, 0.1436, 1.697, 0.171, 1.681, 0.2613, 1.885, 0.2542, 1.891, 0.1656, 1.682, 0.1361, 1.698, 0.2373, 1.902, 0.2447, 1.898, 0.1382, 1.698, 0.1746, 1.681, 0.2678, 1.881, 0.2613, 1.885, 0.171, 1.681, 0.1371, 1.697, 0.2334, 1.905, 0.2373, 1.902, 0.1361, 1.698, 0.1756, 1.682, 0.2728, 1.878, 0.2678, 1.881, 0.1746, 1.681, 0.1406, 1.694, 0.233, 1.906, 0.2334, 1.905, 0.1371, 1.697, 0.1682, 1.688, 0.2752, 1.879, 0.2755, 1.878, 0.1736, 1.685, 0.1736, 1.685, 0.2755, 1.878, 0.2728, 1.878, 0.1756, 1.682, 0.146, 1.691, 0.2357, 1.904, 0.233, 1.906, 0.1406, 1.694, 0.1604, 1.691, 0.2712, 1.882, 0.2752, 1.879, 0.1682, 1.688, 0.1524, 1.688, 0.2406, 1.901, 0.2357, 1.904, 0.146, 1.691, 0.1515, 1.694, 0.2638, 1.887, 0.2712, 1.882, 0.1604, 1.691, 0.2755, 1.878, 0.2542, 1.892, 0.2728, 1.878, 0.2357, 1.904, 0.2542, 1.892, 0.233, 1.906, 0.2712, 1.882, 0.2542, 1.892, 0.2752, 1.879, 0.2406, 1.901, 0.2542, 1.892, 0.2357, 1.904, 0.2638, 1.887, 0.2542, 1.892, 0.2712, 1.882, 0.247, 1.896, 0.2542, 1.892, 0.2406, 1.901, 0.2542, 1.893, 0.2542, 1.892, 0.2638, 1.887, 0.2542, 1.891, 0.2542, 1.892, 0.247, 1.896, 0.2447, 1.898, 0.2542, 1.892, 0.2542, 1.893, 0.2613, 1.885, 0.2542, 1.892, 0.2542, 1.891, 0.2373, 1.902, 0.2542, 1.892, 0.2447, 1.898, 0.2678, 1.881, 0.2542, 1.892, 0.2613, 1.885, 0.2334, 1.905, 0.2542, 1.892, 0.2373, 1.902, 0.2728, 1.878, 0.2542, 1.892, 0.2678, 1.881, 0.233, 1.906, 0.2542, 1.892, 0.2334, 1.905, 0.2752, 1.879, 0.2542, 1.892, 0.2755, 1.878, 0.171, 1.681, 0.1656, 1.682, 0.1387, 1.517, 0.1439, 1.521, 0.1361, 1.698, 0.1382, 1.698, 0.1127, 1.544, 0.1106, 1.538, 0.1746, 1.681, 0.171, 1.681, 0.1439, 1.521, 0.1475, 1.527, 0.1371, 1.697, 0.1361, 1.698, 0.1106, 1.538, 0.1115, 1.531, 0.1756, 1.682, 0.1746, 1.681, 0.1475, 1.527, 0.1485, 1.534, 0.1406, 1.694, 0.1371, 1.697, 0.1115, 1.531, 0.1148, 1.524, 0.1682, 1.688, 0.1736, 1.685, 0.1465, 1.541, 0.1413, 1.546, 0.1736, 1.685, 0.1756, 1.682, 0.1485, 1.534, 0.1465, 1.541, 0.146, 1.691, 0.1406, 1.694, 0.1148, 1.524, 0.1198, 1.519, 0.1604, 1.691, 0.1682, 1.688, 0.1413, 1.546, 0.1337, 1.55, 0.1524, 1.688, 0.146, 1.691, 0.1198, 1.519, 0.1259, 1.515, 0.1515, 1.694, 0.1604, 1.691, 0.1337, 1.55, 0.1252, 1.55, 0.1592, 1.685, 0.1524, 1.688, 0.1259, 1.515, 0.1324, 1.515, 0.1436, 1.697, 0.1515, 1.694, 0.1252, 1.55, 0.1177, 1.548, 0.1656, 1.682, 0.1592, 1.685, 0.1324, 1.515, 0.1387, 1.517, 0.1382, 1.698, 0.1436, 1.697, 0.1177, 1.548, 0.1127, 1.544, 0.1413, 1.546, 0.1465, 1.541, 0.1948, 1.433, 0.1905, 1.439, 0.1465, 1.541, 0.1485, 1.534, 0.193, 1.425, 0.1948, 1.433, 0.1198, 1.519, 0.1148, 1.524, 0.1304, 1.408, 0.1372, 1.402, 0.1337, 1.55, 0.1413, 1.546, 0.1905, 1.439, 0.1796, 1.442, 0.1259, 1.515, 0.1198, 1.519, 0.1372, 1.402, 0.1461, 1.399, 0.1252, 1.55, 0.1337, 1.55, 0.1796, 1.442, 0.1638, 1.442, 0.1324, 1.515, 0.1259, 1.515, 0.1461, 1.399, 0.1564, 1.399, 0.1177, 1.548, 0.1252, 1.55, 0.1638, 1.442, 0.1474, 1.439, 0.1387, 1.517, 0.1324, 1.515, 0.1564, 1.399, 0.1673, 1.403, 0.1127, 1.544, 0.1177, 1.548, 0.1474, 1.439, 0.1348, 1.433, 0.1439, 1.521, 0.1387, 1.517, 0.1673, 1.403, 0.1778, 1.409, 0.1106, 1.538, 0.1127, 1.544, 0.1348, 1.433, 0.1281, 1.425, 0.1475, 1.527, 0.1439, 1.521, 0.1778, 1.409, 0.1868, 1.417, 0.1115, 1.531, 0.1106, 1.538, 0.1281, 1.425, 0.127, 1.416, 0.1485, 1.534, 0.1475, 1.527, 0.1868, 1.417, 0.193, 1.425, 0.1148, 1.524, 0.1115, 1.531, 0.127, 1.416, 0.1304, 1.408, 0.7036, 1.547, 0.6796, 1.765, 0.6789, 1.765, 0.7026, 1.546, 0.6869, 1.547, 0.6638, 1.749, 0.663, 1.748, 0.6863, 1.548, 0.7034, 1.548, 0.6791, 1.763, 0.6796, 1.765, 0.7036, 1.547, 0.6887, 1.546, 0.6657, 1.752, 0.6638, 1.749, 0.6869, 1.547, 0.7018, 1.549, 0.6773, 1.76, 0.6791, 1.763, 0.7034, 1.548, 0.6913, 1.545, 0.6683, 1.755, 0.6657, 1.752, 0.6887, 1.546, 0.6991, 1.55, 0.6745, 1.757, 0.6773, 1.76, 0.7018, 1.549, 0.6944, 1.545, 0.6714, 1.759, 0.6683, 1.755, 0.6913, 1.545, 0.6957, 1.55, 0.6712, 1.753, 0.6745, 1.757, 0.6991, 1.55, 0.6976, 1.545, 0.6744, 1.762, 0.6714, 1.759, 0.6944, 1.545, 0.6891, 1.55, 0.6651, 1.748, 0.6678, 1.75, 0.6922, 1.55, 0.6922, 1.55, 0.6678, 1.75, 0.6712, 1.753, 0.6957, 1.55, 0.7005, 1.545, 0.677, 1.764, 0.6744, 1.762, 0.6976, 1.545, 0.6871, 1.549, 0.6634, 1.747, 0.6651, 1.748, 0.6891, 1.55, 0.7026, 1.546, 0.6789, 1.765, 0.677, 1.764, 0.7005, 1.545, 0.6863, 1.548, 0.663, 1.748, 0.6634, 1.747, 0.6871, 1.549, 0.6678, 1.75, 0.6713, 1.756, 0.6712, 1.753, 0.677, 1.764, 0.6713, 1.756, 0.6744, 1.762, 0.6634, 1.747, 0.6713, 1.756, 0.6651, 1.748, 0.6789, 1.765, 0.6713, 1.756, 0.677, 1.764, 0.663, 1.748, 0.6713, 1.756, 0.6634, 1.747, 0.6796, 1.765, 0.6713, 1.756, 0.6789, 1.765, 0.6638, 1.749, 0.6713, 1.756, 0.663, 1.748, 0.6791, 1.763, 0.6713, 1.756, 0.6796, 1.765, 0.6657, 1.752, 0.6713, 1.756, 0.6638, 1.749, 0.6773, 1.76, 0.6713, 1.756, 0.6791, 1.763, 0.6683, 1.755, 0.6713, 1.756, 0.6657, 1.752, 0.6745, 1.757, 0.6713, 1.756, 0.6773, 1.76, 0.6714, 1.759, 0.6713, 1.756, 0.6683, 1.755, 0.6712, 1.753, 0.6713, 1.756, 0.6745, 1.757, 0.6744, 1.762, 0.6713, 1.756, 0.6714, 1.759, 0.6651, 1.748, 0.6713, 1.756, 0.6678, 1.75, 0.7018, 1.549, 0.7034, 1.548, 0.7158, 1.391, 0.7142, 1.398, 0.6913, 1.545, 0.6887, 1.546, 0.6987, 1.4, 0.7017, 1.393, 0.6991, 1.55, 0.7018, 1.549, 0.7142, 1.398, 0.7111, 1.405, 0.6944, 1.545, 0.6913, 1.545, 0.7017, 1.393, 0.7052, 1.387, 0.6957, 1.55, 0.6991, 1.55, 0.7111, 1.405, 0.7073, 1.41, 0.6976, 1.545, 0.6944, 1.545, 0.7052, 1.387, 0.7089, 1.383, 0.6891, 1.55, 0.6922, 1.55, 0.7032, 1.415, 0.6996, 1.416, 0.6922, 1.55, 0.6957, 1.55, 0.7073, 1.41, 0.7032, 1.415, 0.7005, 1.545, 0.6976, 1.545, 0.7089, 1.383, 0.7122, 1.381, 0.6871, 1.549, 0.6891, 1.55, 0.6996, 1.416, 0.6972, 1.415, 0.7026, 1.546, 0.7005, 1.545, 0.7122, 1.381, 0.7147, 1.382, 0.6863, 1.548, 0.6871, 1.549, 0.6972, 1.415, 0.6962, 1.412, 0.7036, 1.547, 0.7026, 1.546, 0.7147, 1.382, 0.716, 1.386, 0.6869, 1.547, 0.6863, 1.548, 0.6962, 1.412, 0.6968, 1.406, 0.7034, 1.548, 0.7036, 1.547, 0.716, 1.386, 0.7158, 1.391, 0.6887, 1.546, 0.6869, 1.547, 0.6968, 1.406, 0.6987, 1.4, 0.6996, 1.416, 0.7032, 1.415, 0.6826, 1.332, 0.6782, 1.334, 0.7032, 1.415, 0.7073, 1.41, 0.6879, 1.326, 0.6826, 1.332, 0.7122, 1.381, 0.7089, 1.383, 0.6917, 1.292, 0.6958, 1.289, 0.6972, 1.415, 0.6996, 1.416, 0.6782, 1.334, 0.6754, 1.333, 0.7147, 1.382, 0.7122, 1.381, 0.6958, 1.289, 0.6988, 1.29, 0.6962, 1.412, 0.6972, 1.415, 0.6754, 1.333, 0.6745, 1.329, 0.716, 1.386, 0.7147, 1.382, 0.6988, 1.29, 0.7002, 1.295, 0.6968, 1.406, 0.6962, 1.412, 0.6745, 1.329, 0.6756, 1.322, 0.7158, 1.391, 0.716, 1.386, 0.7002, 1.295, 0.6997, 1.301, 0.6987, 1.4, 0.6968, 1.406, 0.6756, 1.322, 0.6784, 1.314, 0.7142, 1.398, 0.7158, 1.391, 0.6997, 1.301, 0.6972, 1.31, 0.7017, 1.393, 0.6987, 1.4, 0.6784, 1.314, 0.6824, 1.305, 0.7111, 1.405, 0.7142, 1.398, 0.6972, 1.31, 0.6931, 1.319, 0.7052, 1.387, 0.7017, 1.393, 0.6824, 1.305, 0.687, 1.297, 0.7073, 1.41, 0.7111, 1.405, 0.6931, 1.319, 0.6879, 1.326, 0.7089, 1.383, 0.7052, 1.387, 0.687, 1.297, 0.6917, 1.292])
me_circle_000.materials.append(mat_bark_001)
me_circle_000.materials.append(mat_bark_stump_001)
me_circle_000.use_remesh_preserve_volume = False
me_circle_000.use_remesh_preserve_attributes = False
me_circle_000.use_mirror_vertex_groups = False
me_circle_000.update()
me_icosphere = bpy.data.meshes.new('Icosphere')
me_icosphere.from_pydata([(-0.07874, -0.0154, -1.527), (0.89, -0.6458, -0.5198), (-0.3565, -1.065, -0.3607), (-1.043, 0.05406, -0.3748), (-0.2453, 1.092, -0.392), (0.8438, 0.7232, -0.434), (0.236, -0.769, 0.4804), (-0.5556, -0.4999, 0.4392), (-0.5978, 0.427, 0.4185), (0.2558, 0.7272, 0.3346), (0.7847, -0.02949, 0.3234), (-0.05209, -0.0262, 1.062), (-0.2795, -0.611, -1.412), (0.4749, -0.3144, -1.513), (0.2493, -1.091, -0.6653), (1.038, -0.00984, -0.6704), (0.5797, 0.2855, -1.374), (-0.607, 0.111, -1.385), (-0.8481, -0.5541, -0.4263), (-0.0499, 0.6672, -1.317), (-0.7363, 0.7027, -0.3973), (0.4298, 1.012, -0.5623), (1.021, -0.4991, -0.1545), (1.143, 0.2905, -0.3557), (-0.0572, -1.196, 0.002183), (0.6077, -1.072, -0.3395), (-1.034, -0.2923, -0.04995), (-0.6891, -0.933, -0.2126), (-0.551, 1.029, -0.00918), (-1.021, 0.4596, -0.2694), (0.7582, 0.9278, -0.1444), (0.1226, 1.234, -0.3102), (0.543, -0.5636, 0.3266), (-0.2621, -0.7396, 0.4757), (-0.6871, 0.01689, 0.458), (-0.1381, 0.6807, 0.5386), (0.6607, 0.3738, 0.3969), (0.08223, -0.5372, 0.6516), (0.5206, -0.1548, 0.9006), (-0.422, -0.294, 0.7623), (-0.3416, 0.2745, 0.826), (0.2604, 0.3682, 0.8155), (-0.2488, -0.7092, -1.325), (-0.09645, -0.5878, -1.526), (-0.1411, -0.7502, -1.331), (-0.06611, -0.6922, -1.44), (-0.2022, -0.5477, -1.507), (-0.01196, 0.08558, -1.522), (0.09506, 0.04639, -1.529), (0.09363, -0.07935, -1.536), (-0.01421, -0.1172, -1.538), (0.4114, -0.4152, -1.51), (0.6024, -0.4178, -1.362), (0.4434, -0.5186, -1.446), (0.5723, -0.3173, -1.446), (0.5369, -0.5184, -1.37), (0.8272, -0.7441, -0.5107), (0.7736, -0.75, -0.6117), (0.8755, -0.5917, -0.6199), (0.804, -0.6561, -0.7211), (0.4059, -0.9825, -0.8644), (0.2342, -1.039, -0.8599), (0.3132, -0.9901, -0.9736), (0.4237, -1.033, -0.675), (0.3462, -1.092, -0.6089), (-0.3756, -1.012, -0.4362), (-0.2517, -1.101, -0.3836), (-0.2061, -1.077, -0.463), (-0.282, -1.023, -0.5193), (1.008, 0.09282, -0.7231), (0.9495, -0.1161, -0.9319), (0.9536, 0.09163, -0.9186), (0.9279, -0.01296, -1.041), (1.006, -0.1142, -0.7448), (0.4822, 0.2819, -1.459), (0.6104, 0.3872, -1.273), (0.4195, 0.3834, -1.445), (0.4537, 0.4883, -1.339), (0.5471, 0.4884, -1.254), (0.9069, 0.6259, -0.4468), (0.8873, 0.5673, -0.5052), (0.7857, 0.7269, -0.4931), (0.8142, 0.6306, -0.519), (-0.6828, 0.05108, -1.276), (-0.5258, -0.07211, -1.481), (-0.6842, -0.06972, -1.288), (-0.6082, -0.1315, -1.396), (-0.5259, 0.0497, -1.482), (-0.694, -0.6835, -0.5051), (-0.8034, -0.5231, -0.5118), (-0.7309, -0.5912, -0.5955), (-0.7367, -0.715, -0.3931), (-0.8163, -0.6578, -0.356), (-1.002, 0.09058, -0.4452), (-1.043, -0.06494, -0.3619), (-0.9999, -0.09763, -0.4346), (-0.9736, -0.003401, -0.4793), (-0.1253, 0.7267, -1.202), (-0.1871, 0.5228, -1.404), (-0.2338, 0.6868, -1.204), (-0.265, 0.5879, -1.3), (-0.08052, 0.5621, -1.417), (-0.8019, 0.5099, -0.5266), (-0.6924, 0.6722, -0.5161), (-0.7272, 0.5776, -0.6063), (-0.8505, 0.5425, -0.4407), (-0.8163, 0.6443, -0.369), (-0.1979, 1.059, -0.4512), (-0.351, 1.056, -0.3422), (-0.3706, 0.9944, -0.4027), (-0.2741, 1.002, -0.4656), (0.2382, 1.015, -0.6695), (0.4132, 0.9561, -0.699), (0.3186, 0.9615, -0.7676), (0.255, 1.07, -0.526), (0.3516, 1.071, -0.4859), (1.01, -0.385, 0.004816), (1.094, -0.4165, -0.4422), (1.066, -0.3012, -0.175), (1.116, -0.3177, -0.3763), (1.054, -0.5134, -0.3696), (1.124, 0.3953, -0.4224), (1.098, 0.2706, -0.1662), (1.092, 0.4886, -0.3388), (1.067, 0.475, -0.1234), (1.048, 0.3587, 0.004128), (0.8121, -0.1083, 0.2823), (0.859, -0.0733, 0.2333), (0.8171, 0.05168, 0.2801), (0.8618, 0.02304, 0.2291), (0.03365, -1.148, 0.1088), (0.02933, -1.229, -0.326), (0.1208, -1.187, -0.04901), (0.1178, -1.228, -0.2541), (-0.05834, -1.228, -0.2349), (0.6844, -1.02, -0.4264), (0.5838, -1.042, -0.1391), (0.7509, -0.9628, -0.3655), (0.7231, -0.9259, -0.1282), (0.63, -0.9459, 0.02442), (0.1813, -0.8209, 0.4275), (0.2217, -0.8547, 0.3843), (0.3109, -0.7739, 0.419), (0.2995, -0.8261, 0.3791), (-0.9571, -0.3717, 0.07028), (-1.042, -0.3874, -0.3239), (-0.9537, -0.4725, -0.05309), (-1.004, -0.4816, -0.2495), (-1.064, -0.2983, -0.2493), (-0.6234, -0.9976, -0.2847), (-0.6556, -0.8874, -0.006543), (-0.5454, -1.05, -0.2031), (-0.5249, -1.024, -0.005314), (-0.5676, -0.9212, 0.1149), (-0.618, -0.4562, 0.3763), (-0.6352, -0.5049, 0.3357), (-0.5352, -0.5758, 0.392), (-0.5854, -0.5763, 0.3496), (-0.5968, 0.9261, 0.1037), (-0.6446, 1.015, -0.2879), (-0.68, 0.8833, -0.01068), (-0.7133, 0.9399, -0.2168), (-0.5661, 1.059, -0.1999), (-1.058, 0.3725, -0.3374), (-0.9651, 0.4368, -0.07398), (-1.075, 0.27, -0.2632), (-1.044, 0.2569, -0.06988), (-0.963, 0.335, 0.07287), (-0.5794, 0.5133, 0.356), (-0.6296, 0.5257, 0.3193), (-0.6605, 0.3892, 0.372), (-0.6782, 0.4526, 0.3342), (0.6557, 0.9407, -0.00875), (0.7081, 1.022, -0.4155), (0.5981, 1.019, -0.1587), (0.6264, 1.065, -0.3463), (0.7781, 0.958, -0.3426), (0.03093, 1.25, -0.3659), (0.1227, 1.167, -0.1053), (-0.05961, 1.231, -0.2711), (-0.05675, 1.19, -0.0735), (0.03482, 1.141, 0.04221), (0.335, 0.7425, 0.2723), (0.3231, 0.8072, 0.2347), (0.1985, 0.7856, 0.2975), (0.241, 0.8318, 0.2567), (0.6733, -0.4752, 0.2716), (0.5881, -0.5948, 0.2855), (0.6532, -0.5507, 0.2797), (0.6325, -0.4396, 0.3092), (0.5673, -0.4839, 0.361), (-0.1444, -0.8357, 0.4298), (-0.2735, -0.7911, 0.4343), (-0.2168, -0.8378, 0.4425), (-0.1279, -0.7861, 0.4741), (-0.1889, -0.7366, 0.5336), (-0.732, -0.1277, 0.3989), (-0.7374, 0.0173, 0.4157), (-0.7617, -0.05059, 0.4167), (-0.6817, -0.1397, 0.4466), (-0.6612, -0.06289, 0.5072), (-0.2907, 0.6965, 0.4991), (-0.1548, 0.7447, 0.4934), (-0.2305, 0.7551, 0.5043), (-0.28, 0.63, 0.5523), (-0.205, 0.6293, 0.6046), (0.6208, 0.5391, 0.3436), (0.7041, 0.4225, 0.3571), (0.6861, 0.504, 0.3563), (0.5732, 0.5017, 0.388), (0.5952, 0.418, 0.4419), (0.1029, -0.4706, 0.7397), (0.2143, -0.5431, 0.5608), (0.2377, -0.4764, 0.6535), (0.139, -0.5732, 0.5505), (0.1835, -0.4381, 0.73), (0.5843, -0.09614, 0.7966), (0.4494, -0.1129, 1.003), (0.5843, -0.0009266, 0.8026), (0.5254, 0.04982, 0.9161), (0.4573, -0.003464, 1.009), (-0.05086, -0.1254, 1.056), (0.03791, 0.007428, 1.065), (0.09567, -0.06946, 1.058), (0.04064, -0.1495, 1.059), (-0.352, -0.2993, 0.8378), (-0.3755, -0.4295, 0.6604), (-0.3111, -0.4443, 0.7561), (-0.4284, -0.3594, 0.6679), (-0.2952, -0.3801, 0.8393), (-0.3215, 0.1936, 0.9332), (-0.4653, 0.1961, 0.7487), (-0.4359, 0.1127, 0.7489), (-0.4169, 0.2724, 0.7365), (-0.3665, 0.1046, 0.8521), (0.1961, 0.3107, 0.936), (0.1438, 0.4685, 0.7936), (0.07689, 0.4166, 0.8309), (0.2338, 0.4508, 0.8001), (0.09796, 0.337, 0.947)], [], [(47, 52, 42), (56, 51, 69), (48, 44, 83), (49, 85, 97), (50, 99, 75), (57, 71, 116), (65, 60, 130), (93, 88, 144), (107, 102, 158), (80, 111, 172), (59, 118, 136), (68, 132, 150), (96, 146, 164), (110, 160, 178), (82, 174, 122), (141, 186, 211), (155, 191, 225), (169, 196, 230), (183, 201, 235), (127, 206, 217), (216, 236, 221), (38, 208, 237), (207, 185, 239), (238, 231, 224), (41, 203, 232), (202, 171, 234), (233, 226, 223), (40, 198, 227), (197, 157, 229), (228, 212, 222), (39, 193, 213), (192, 143, 215), (214, 218, 11), (37, 188, 219), (187, 129, 220), (121, 209, 126), (23, 175, 210), (173, 184, 36), (177, 204, 182), (31, 161, 205), (159, 170, 35), (163, 199, 168), (29, 147, 200), (145, 156, 34), (149, 194, 154), (27, 133, 195), (131, 142, 33), (135, 189, 140), (25, 119, 190), (117, 128, 32), (176, 179, 9), (30, 113, 180), (112, 109, 181), (162, 165, 8), (28, 104, 166), (103, 95, 167), (148, 151, 7), (26, 90, 152), (89, 67, 153), (134, 137, 6), (24, 62, 138), (61, 58, 139), (120, 123, 10), (22, 72, 124), (70, 81, 125), (74, 114, 79), (16, 100, 115), (98, 108, 21), (101, 105, 4), (19, 86, 106), (84, 94, 20), (87, 91, 3), (17, 45, 92), (43, 66, 18), (73, 76, 5), (15, 53, 77), (55, 0, 78), (46, 63, 2), (12, 54, 64), (13, 1, 14)])
me_icosphere.materials.append(mat_bush_alpha_sansdisplace)
me_icosphere.materials.append(mat_bush)
me_icosphere.use_remesh_preserve_volume = False
me_icosphere.use_remesh_preserve_attributes = False
me_icosphere.use_mirror_vertex_groups = False
me_icosphere.update()
me_plane_001 = bpy.data.meshes.new('Plane.001')
me_plane_001.from_pydata([(-2.0, -2.0, 0.0), (2.0, -2.0, 0.0), (-2.0, 2.0, 0.0), (2.0, 2.0, 0.0), (-1.864, 1.864, 0.0), (-1.864, -1.864, 0.0), (1.864, -1.864, 0.0), (1.864, 1.864, 0.0)], [], [(5, 4, 2, 0), (6, 5, 0, 1), (7, 6, 1, 3), (4, 7, 3, 2)])
me_plane_001.materials.append(mat_guide)
me_plane_001.use_remesh_preserve_volume = False
me_plane_001.use_remesh_preserve_attributes = False
me_plane_001.use_mirror_vertex_groups = False
me_plane_001.update()
me_cube_001 = bpy.data.meshes.new('Cube.001')
me_cube_001.from_pydata([(-2.0, -2.0, 0.0), (-2.0, -2.0, 1.633), (-2.0, 2.0, 0.0), (-2.0, 2.0, 1.633), (2.0, -2.0, 0.0), (2.0, -2.0, 1.633), (2.0, 2.0, 0.0), (2.0, 2.0, 1.633)], [], [(0, 1, 3, 2), (2, 3, 7, 6), (6, 7, 5, 4), (4, 5, 1, 0), (2, 6, 4, 0), (7, 3, 1, 5)])
me_cube_001.use_remesh_preserve_volume = False
me_cube_001.use_remesh_preserve_attributes = False
me_cube_001.use_mirror_vertex_groups = False
me_cube_001.update()
me_circle_001 = bpy.data.meshes.new('Circle.001')
me_circle_001.from_pydata([(0.0, 1.045, 0.0), (-0.4, 0.9656, 0.0), (-0.7391, 0.7391, 0.0), (-0.9656, 0.4, 0.0), (-1.045, -4.569e-08, 0.0), (-0.9656, -0.4, 0.0), (-0.7391, -0.7391, 0.0), (-0.4, -0.9656, 0.0), (-1.578e-07, -1.045, 0.0), (0.4, -0.9656, 0.0), (0.7391, -0.7391, 0.0), (0.9656, -0.4, 0.0), (1.045, 1.246e-08, 0.0), (0.9656, 0.4, 0.0), (0.7391, 0.7391, 0.0), (0.4, 0.9656, 0.0), (0.0, 1.203, 1.9), (-0.4605, 1.112, 1.9), (-0.8508, 0.8508, 1.9), (-1.112, 0.4605, 1.9), (-1.203, -5.26e-08, 1.9), (-1.112, -0.4605, 1.9), (-0.8508, -0.8508, 1.9), (-0.4605, -1.112, 1.9), (-1.817e-07, -1.203, 1.9), (0.4605, -1.112, 1.9), (0.8508, -0.8508, 1.9), (1.112, -0.4605, 1.9), (1.203, 1.435e-08, 1.9), (1.112, 0.4605, 1.9), (0.8508, 0.8508, 1.9), (0.4605, 1.112, 1.9), (-4.819e-08, 3.362e-09, 1.9), (0.6522, -0.6522, 0.95), (0.8522, -0.353, 0.95), (-0.8522, 0.353, 0.95), (-0.9224, -4.032e-08, 0.95), (0.9224, 1.1e-08, 0.95), (-0.8522, -0.353, 0.95), (0.8522, 0.353, 0.95), (-0.6522, -0.6522, 0.95), (0.6522, 0.6522, 0.95), (-0.353, -0.8522, 0.95), (0.353, 0.8522, 0.95), (-1.393e-07, -0.9224, 0.95), (0.0, 0.9224, 0.95), (-0.353, 0.8522, 0.95), (0.353, -0.8522, 0.95), (-0.6522, 0.6522, 0.95), (1.112, 0.4605, 0.1529), (-0.4605, 1.112, 0.1529), (-0.8508, -0.8508, 0.1529), (1.112, -0.4605, 0.1529), (0.8508, -0.8508, 0.1529), (0.0, 1.203, 0.1529), (0.4605, -1.112, 0.1529), (0.8508, 0.8508, 0.1529), (-0.8508, 0.8508, 0.1529), (-0.4605, -1.112, 0.1529), (-1.203, -5.26e-08, 0.1529), (-1.112, 0.4605, 0.1529), (0.4605, 1.112, 0.1529), (1.203, 1.435e-08, 0.1529), (-1.817e-07, -1.203, 0.1529), (-1.112, -0.4605, 0.1529), (-0.9224, -4.032e-08, 0.2293), (0.0, 0.9224, 0.2293), (0.6522, -0.6522, 0.2293), (0.353, 0.8522, 0.2293), (0.353, -0.8522, 0.2293), (0.8522, 0.353, 0.2293), (0.9224, 1.1e-08, 0.2293), (-0.8522, 0.353, 0.2293), (-0.353, 0.8522, 0.2293), (0.6522, 0.6522, 0.2293), (-1.393e-07, -0.9224, 0.2293), (-0.6522, 0.6522, 0.2293), (-0.6522, -0.6522, 0.2293), (-0.8522, -0.353, 0.2293), (-0.353, -0.8522, 0.2293), (0.8522, -0.353, 0.2293), (1.112, -0.4605, 0.07646), (-1.203, -5.26e-08, 0.07646), (1.203, 1.435e-08, 0.07646), (-1.112, -0.4605, 0.07646), (1.112, 0.4605, 0.07646), (-0.8508, -0.8508, 0.07646), (0.8508, 0.8508, 0.07646), (-0.4605, -1.112, 0.07646), (0.4605, 1.112, 0.07646), (-1.817e-07, -1.203, 0.07646), (-0.4605, 1.112, 0.07646), (0.4605, -1.112, 0.07646), (-0.8508, 0.8508, 0.07646), (0.8508, -0.8508, 0.07646), (0.0, 1.203, 0.07646), (-1.112, 0.4605, 0.07646), (-0.3613, 0.8724, 0.584), (-0.3093, 0.7468, 0.3075), (0.8724, -0.3613, 0.5119), (0.7468, -0.3093, 0.366), (0.6677, 0.6677, 0.5238), (0.5715, 0.5715, 0.3563), (0.3613, 0.8724, 0.5417), (0.3093, 0.7468, 0.3418), (0.0, 0.8083, 0.3246), (0.0, 0.9442, 0.5629), (-1.426e-07, -0.9442, 0.5629), (-1.22e-07, -0.8083, 0.3246), (0.3613, -0.8724, 0.5417), (0.3093, -0.7468, 0.3418), (0.5715, -0.5715, 0.3563), (0.6677, -0.6677, 0.5238), (-0.6677, 0.6677, 0.6019), (-0.5715, 0.5715, 0.2929), (0.8724, 0.3613, 0.5119), (0.7468, 0.3093, 0.366), (-0.7468, 0.3093, 0.2832), (-0.8724, 0.3613, 0.6139), (0.9442, 1.126e-08, 0.5077), (0.8083, 9.639e-09, 0.3695), (-0.9442, -4.127e-08, 0.6181), (-0.8083, -3.533e-08, 0.2798), (-0.6677, -0.6677, 0.6019), (-0.5715, -0.5715, 0.2929), (-0.8724, -0.3613, 0.6139), (-0.7468, -0.3093, 0.2832), (-0.3613, -0.8724, 0.584), (-0.3093, -0.7468, 0.3075), (-0.0005409, 0.7839, 0.8096), (-0.5564, -0.5559, 0.7859), (0.5525, -0.553, 0.8331), (0.7215, -0.2991, 0.8403), (-0.7276, -0.3011, 0.7786), (0.7809, 1.401e-08, 0.8429), (-0.5564, 0.5559, 0.7859), (-0.0005411, -0.7839, 0.8096), (0.5525, 0.553, 0.8331), (-0.7276, 0.3011, 0.7786), (-0.301, -0.7253, 0.7968), (-0.7877, -2.972e-08, 0.776), (0.7215, 0.2991, 0.8403), (0.299, -0.7233, 0.8223), (0.299, 0.7233, 0.8223), (-0.301, 0.7253, 0.7968)], [], [(34, 27, 26, 33), (36, 20, 19, 35), (37, 28, 27, 34), (38, 21, 20, 36), (39, 29, 28, 37), (40, 22, 21, 38), (41, 30, 29, 39), (42, 23, 22, 40), (43, 31, 30, 41), (44, 24, 23, 42), (46, 17, 16, 45), (45, 16, 31, 43), (47, 25, 24, 44), (48, 18, 17, 46), (33, 26, 25, 47), (35, 19, 18, 48), (16, 32, 31), (25, 32, 24), (18, 32, 17), (26, 32, 25), (19, 32, 18), (27, 32, 26), (20, 32, 19), (28, 32, 27), (21, 32, 20), (29, 32, 28), (22, 32, 21), (30, 32, 29), (23, 32, 22), (31, 32, 30), (24, 32, 23), (17, 32, 16), (96, 60, 57, 93), (94, 53, 55, 92), (93, 57, 50, 91), (92, 55, 63, 90), (95, 54, 61, 89), (91, 50, 54, 95), (90, 63, 58, 88), (89, 61, 56, 87), (88, 58, 51, 86), (87, 56, 49, 85), (86, 51, 64, 84), (85, 49, 62, 83), (84, 64, 59, 82), (83, 62, 52, 81), (82, 59, 60, 96), (81, 52, 53, 94), (57, 60, 72, 76), (50, 57, 76, 73), (61, 54, 66, 68), (58, 63, 75, 79), (51, 58, 79, 77), (64, 51, 77, 78), (59, 64, 78, 65), (60, 59, 65, 72), (55, 53, 67, 69), (63, 55, 69, 75), (54, 50, 73, 66), (56, 61, 68, 74), (49, 56, 74, 70), (62, 49, 70, 71), (52, 62, 71, 80), (53, 52, 80, 67), (73, 76, 114, 98), (79, 75, 108, 128), (78, 77, 124, 126), (72, 65, 122, 117), (75, 69, 110, 108), (74, 68, 104, 102), (71, 70, 116, 120), (67, 80, 100, 111), (76, 72, 117, 114), (68, 66, 105, 104), (77, 79, 128, 124), (65, 78, 126, 122), (69, 67, 111, 110), (66, 73, 98, 105), (70, 74, 102, 116), (80, 71, 120, 100), (11, 81, 94, 10), (4, 82, 96, 3), (12, 83, 81, 11), (5, 84, 82, 4), (13, 85, 83, 12), (6, 86, 84, 5), (14, 87, 85, 13), (7, 88, 86, 6), (15, 89, 87, 14), (8, 90, 88, 7), (1, 91, 95, 0), (0, 95, 89, 15), (9, 92, 90, 8), (2, 93, 91, 1), (10, 94, 92, 9), (3, 96, 93, 2), (98, 114, 113, 97), (97, 113, 135, 144), (126, 124, 123, 125), (125, 123, 130, 133), (108, 110, 109, 107), (107, 109, 142, 136), (120, 116, 115, 119), (119, 115, 141, 134), (114, 117, 118, 113), (113, 118, 138, 135), (124, 128, 127, 123), (123, 127, 139, 130), (110, 111, 112, 109), (109, 112, 131, 142), (116, 102, 101, 115), (115, 101, 137, 141), (128, 108, 107, 127), (127, 107, 136, 139), (117, 122, 121, 118), (118, 121, 140, 138), (102, 104, 103, 101), (101, 103, 143, 137), (111, 100, 99, 112), (112, 99, 132, 131), (104, 105, 106, 103), (103, 106, 129, 143), (122, 126, 125, 121), (121, 125, 133, 140), (105, 98, 97, 106), (106, 97, 144, 129), (100, 120, 119, 99), (99, 119, 134, 132), (144, 135, 48, 46), (133, 130, 40, 38), (136, 142, 47, 44), (134, 141, 39, 37), (135, 138, 35, 48), (130, 139, 42, 40), (142, 131, 33, 47), (141, 137, 41, 39), (139, 136, 44, 42), (138, 140, 36, 35), (137, 143, 43, 41), (131, 132, 34, 33), (143, 129, 45, 43), (140, 133, 38, 36), (129, 144, 46, 45), (132, 134, 37, 34)])
me_circle_001.polygons.foreach_set('use_smooth', [True] * 144)
me_circle_001.polygons.foreach_set('material_index', [0, 0, 0, 0, 0, 0, 0, 0, 0, 0, 0, 0, 0, 0, 0, 0, 1, 1, 1, 1, 1, 1, 1, 1, 1, 1, 1, 1, 1, 1, 1, 1, 0, 0, 0, 0, 0, 0, 0, 0, 0, 0, 0, 0, 0, 0, 0, 0, 0, 0, 0, 0, 0, 0, 0, 0, 0, 0, 0, 0, 0, 0, 0, 0, 0, 0, 0, 0, 0, 0, 0, 0, 0, 0, 0, 0, 0, 0, 0, 0, 0, 0, 0, 0, 0, 0, 0, 0, 0, 0, 0, 0, 0, 0, 0, 0, 0, 0, 0, 0, 0, 0, 0, 0, 0, 0, 0, 0, 0, 0, 0, 0, 0, 0, 0, 0, 0, 0, 0, 0, 0, 0, 0, 0, 0, 0, 0, 0, 0, 0, 0, 0, 0, 0, 0, 0, 0, 0, 0, 0, 0, 0, 0, 0])
_uv = me_circle_001.uv_layers.new(name='UVMap')
_uv.uv.foreach_set('vector', [0.4324, 0.449, 0.03922, 0.449, 0.03922, 0.4719, 0.4324, 0.4719, 0.4324, 0.2426, 0.03922, 0.2426, 0.03922, 0.2655, 0.4324, 0.2655, 0.4324, 0.4261, 0.03922, 0.4261, 0.03922, 0.449, 0.4324, 0.449, 0.4324, 0.5866, 0.03922, 0.5866, 0.03922, 0.6095, 0.4324, 0.6095, 0.4324, 0.4031, 0.03922, 0.4031, 0.03922, 0.4261, 0.4324, 0.4261, 0.4324, 0.5637, 0.03922, 0.5637, 0.03922, 0.5866, 0.4324, 0.5866, 0.4324, 0.3802, 0.03922, 0.3802, 0.03922, 0.4031, 0.4324, 0.4031, 0.4324, 0.5407, 0.03922, 0.5407, 0.03922, 0.5637, 0.4324, 0.5637, 0.4324, 0.3573, 0.03922, 0.3573, 0.03922, 0.3802, 0.4324, 0.3802, 0.4324, 0.5178, 0.03922, 0.5178, 0.03922, 0.5407, 0.4324, 0.5407, 0.4324, 0.3114, 0.03922, 0.3114, 0.03922, 0.3343, 0.4324, 0.3343, 0.4324, 0.3343, 0.03922, 0.3343, 0.03922, 0.3573, 0.4324, 0.3573, 0.4324, 0.4949, 0.03922, 0.4949, 0.03922, 0.5178, 0.4324, 0.5178, 0.4324, 0.2885, 0.03922, 0.2885, 0.03922, 0.3114, 0.4324, 0.3114, 0.4324, 0.4719, 0.03922, 0.4719, 0.03922, 0.4949, 0.4324, 0.4949, 0.4324, 0.2655, 0.03922, 0.2655, 0.03922, 0.2885, 0.4324, 0.2885, 0.5, 1.0, 0.5, 0.5, 0.6913, 0.9619, 0.6913, 0.03806, 0.5, 0.5, 0.5, 0.0, 0.1464, 0.8536, 0.5, 0.5, 0.3087, 0.9619, 0.8536, 0.1464, 0.5, 0.5, 0.6913, 0.03806, 0.03806, 0.6913, 0.5, 0.5, 0.1464, 0.8536, 0.9619, 0.3087, 0.5, 0.5, 0.8536, 0.1464, 0.0, 0.5, 0.5, 0.5, 0.03806, 0.6913, 1.0, 0.5, 0.5, 0.5, 0.9619, 0.3087, 0.03806, 0.3087, 0.5, 0.5, 0.0, 0.5, 0.9619, 0.6913, 0.5, 0.5, 1.0, 0.5, 0.1464, 0.1464, 0.5, 0.5, 0.03806, 0.3087, 0.8536, 0.8536, 0.5, 0.5, 0.9619, 0.6913, 0.3087, 0.03806, 0.5, 0.5, 0.1464, 0.1464, 0.6913, 0.9619, 0.5, 0.5, 0.8536, 0.8536, 0.5, 0.0, 0.5, 0.5, 0.3087, 0.03806, 0.3087, 0.9619, 0.5, 0.5, 0.5, 1.0, 0.794, 0.2655, 0.7623, 0.2655, 0.7623, 0.2885, 0.794, 0.2885, 0.794, 0.4719, 0.7623, 0.4719, 0.7623, 0.4949, 0.794, 0.4949, 0.794, 0.2885, 0.7623, 0.2885, 0.7623, 0.3114, 0.794, 0.3114, 0.794, 0.4949, 0.7623, 0.4949, 0.7623, 0.5178, 0.794, 0.5178, 0.794, 0.3343, 0.7623, 0.3343, 0.7623, 0.3573, 0.794, 0.3573, 0.794, 0.3114, 0.7623, 0.3114, 0.7623, 0.3343, 0.794, 0.3343, 0.794, 0.5178, 0.7623, 0.5178, 0.7623, 0.5407, 0.794, 0.5407, 0.794, 0.3573, 0.7623, 0.3573, 0.7623, 0.3802, 0.794, 0.3802, 0.794, 0.5407, 0.7623, 0.5407, 0.7623, 0.5637, 0.794, 0.5637, 0.794, 0.3802, 0.7623, 0.3802, 0.7623, 0.4031, 0.794, 0.4031, 0.794, 0.5637, 0.7623, 0.5637, 0.7623, 0.5866, 0.794, 0.5866, 0.794, 0.4031, 0.7623, 0.4031, 0.7623, 0.4261, 0.794, 0.4261, 0.794, 0.5866, 0.7623, 0.5866, 0.7623, 0.6095, 0.794, 0.6095, 0.794, 0.4261, 0.7623, 0.4261, 0.7623, 0.449, 0.794, 0.449, 0.794, 0.2426, 0.7623, 0.2426, 0.7623, 0.2655, 0.794, 0.2655, 0.794, 0.449, 0.7623, 0.449, 0.7623, 0.4719, 0.794, 0.4719, 0.7623, 0.2885, 0.7623, 0.2655, 0.7307, 0.2655, 0.7307, 0.2885, 0.7623, 0.3114, 0.7623, 0.2885, 0.7307, 0.2885, 0.7307, 0.3114, 0.7623, 0.3573, 0.7623, 0.3343, 0.7307, 0.3343, 0.7307, 0.3573, 0.7623, 0.5407, 0.7623, 0.5178, 0.7307, 0.5178, 0.7307, 0.5407, 0.7623, 0.5637, 0.7623, 0.5407, 0.7307, 0.5407, 0.7307, 0.5637, 0.7623, 0.5866, 0.7623, 0.5637, 0.7307, 0.5637, 0.7307, 0.5866, 0.7623, 0.6095, 0.7623, 0.5866, 0.7307, 0.5866, 0.7307, 0.6095, 0.7623, 0.2655, 0.7623, 0.2426, 0.7307, 0.2426, 0.7307, 0.2655, 0.7623, 0.4949, 0.7623, 0.4719, 0.7307, 0.4719, 0.7307, 0.4949, 0.7623, 0.5178, 0.7623, 0.4949, 0.7307, 0.4949, 0.7307, 0.5178, 0.7623, 0.3343, 0.7623, 0.3114, 0.7307, 0.3114, 0.7307, 0.3343, 0.7623, 0.3802, 0.7623, 0.3573, 0.7307, 0.3573, 0.7307, 0.3802, 0.7623, 0.4031, 0.7623, 0.3802, 0.7307, 0.3802, 0.7307, 0.4031, 0.7623, 0.4261, 0.7623, 0.4031, 0.7307, 0.4031, 0.7307, 0.4261, 0.7623, 0.449, 0.7623, 0.4261, 0.7307, 0.4261, 0.7307, 0.449, 0.7623, 0.4719, 0.7623, 0.449, 0.7307, 0.449, 0.7307, 0.4719, 0.7307, 0.3114, 0.7307, 0.2885, 0.7062, 0.2885, 0.6994, 0.3114, 0.7307, 0.5407, 0.7307, 0.5178, 0.6913, 0.5178, 0.6994, 0.5407, 0.7307, 0.5866, 0.7307, 0.5637, 0.7062, 0.5637, 0.7108, 0.5866, 0.7307, 0.2655, 0.7307, 0.2426, 0.7124, 0.2426, 0.7108, 0.2655, 0.7307, 0.5178, 0.7307, 0.4949, 0.6832, 0.4949, 0.6913, 0.5178, 0.7307, 0.3802, 0.7307, 0.3573, 0.6832, 0.3573, 0.6763, 0.3802, 0.7307, 0.4261, 0.7307, 0.4031, 0.6717, 0.4031, 0.6701, 0.4261, 0.7307, 0.4719, 0.7307, 0.449, 0.6717, 0.449, 0.6763, 0.4719, 0.7307, 0.2885, 0.7307, 0.2655, 0.7108, 0.2655, 0.7062, 0.2885, 0.7307, 0.3573, 0.7307, 0.3343, 0.6913, 0.3343, 0.6832, 0.3573, 0.7307, 0.5637, 0.7307, 0.5407, 0.6994, 0.5407, 0.7062, 0.5637, 0.7307, 0.6095, 0.7307, 0.5866, 0.7108, 0.5866, 0.7124, 0.6095, 0.7307, 0.4949, 0.7307, 0.4719, 0.6763, 0.4719, 0.6832, 0.4949, 0.7307, 0.3343, 0.7307, 0.3114, 0.6994, 0.3114, 0.6913, 0.3343, 0.7307, 0.4031, 0.7307, 0.3802, 0.6763, 0.3802, 0.6717, 0.4031, 0.7307, 0.449, 0.7307, 0.4261, 0.6701, 0.4261, 0.6717, 0.449, 0.8256, 0.449, 0.794, 0.449, 0.794, 0.4719, 0.8256, 0.4719, 0.8256, 0.2426, 0.794, 0.2426, 0.794, 0.2655, 0.8256, 0.2655, 0.8256, 0.4261, 0.794, 0.4261, 0.794, 0.449, 0.8256, 0.449, 0.8256, 0.5866, 0.794, 0.5866, 0.794, 0.6095, 0.8256, 0.6095, 0.8256, 0.4031, 0.794, 0.4031, 0.794, 0.4261, 0.8256, 0.4261, 0.8256, 0.5637, 0.794, 0.5637, 0.794, 0.5866, 0.8256, 0.5866, 0.8256, 0.3802, 0.794, 0.3802, 0.794, 0.4031, 0.8256, 0.4031, 0.8256, 0.5407, 0.794, 0.5407, 0.794, 0.5637, 0.8256, 0.5637, 0.8256, 0.3573, 0.794, 0.3573, 0.794, 0.3802, 0.8256, 0.3802, 0.8256, 0.5178, 0.794, 0.5178, 0.794, 0.5407, 0.8256, 0.5407, 0.8256, 0.3114, 0.794, 0.3114, 0.794, 0.3343, 0.8256, 0.3343, 0.8256, 0.3343, 0.794, 0.3343, 0.794, 0.3573, 0.8256, 0.3573, 0.8256, 0.4949, 0.794, 0.4949, 0.794, 0.5178, 0.8256, 0.5178, 0.8256, 0.2885, 0.794, 0.2885, 0.794, 0.3114, 0.8256, 0.3114, 0.8256, 0.4719, 0.794, 0.4719, 0.794, 0.4949, 0.8256, 0.4949, 0.8256, 0.2655, 0.794, 0.2655, 0.794, 0.2885, 0.8256, 0.2885, 0.6994, 0.3114, 0.7062, 0.2885, 0.5769, 0.2885, 0.5841, 0.3114, 0.5841, 0.3114, 0.5769, 0.2885, 0.5024, 0.2885, 0.4969, 0.3114, 0.7108, 0.5866, 0.7062, 0.5637, 0.5769, 0.5637, 0.572, 0.5866, 0.572, 0.5866, 0.5769, 0.5637, 0.5024, 0.5637, 0.506, 0.5866, 0.6913, 0.5178, 0.6832, 0.4949, 0.6012, 0.4949, 0.5927, 0.5178, 0.5927, 0.5178, 0.6012, 0.4949, 0.4842, 0.4949, 0.4905, 0.5178, 0.6701, 0.4261, 0.6717, 0.4031, 0.6133, 0.4031, 0.615, 0.4261, 0.615, 0.4261, 0.6133, 0.4031, 0.4753, 0.4031, 0.4741, 0.4261, 0.7062, 0.2885, 0.7108, 0.2655, 0.572, 0.2655, 0.5769, 0.2885, 0.5769, 0.2885, 0.572, 0.2655, 0.506, 0.2655, 0.5024, 0.2885, 0.7062, 0.5637, 0.6994, 0.5407, 0.5841, 0.5407, 0.5769, 0.5637, 0.5769, 0.5637, 0.5841, 0.5407, 0.4969, 0.5407, 0.5024, 0.5637, 0.6832, 0.4949, 0.6763, 0.4719, 0.6084, 0.4719, 0.6012, 0.4949, 0.6012, 0.4949, 0.6084, 0.4719, 0.4789, 0.4719, 0.4842, 0.4949, 0.6717, 0.4031, 0.6763, 0.3802, 0.6084, 0.3802, 0.6133, 0.4031, 0.6133, 0.4031, 0.6084, 0.3802, 0.4789, 0.3802, 0.4753, 0.4031, 0.6994, 0.5407, 0.6913, 0.5178, 0.5927, 0.5178, 0.5841, 0.5407, 0.5841, 0.5407, 0.5927, 0.5178, 0.4905, 0.5178, 0.4969, 0.5407, 0.7108, 0.2655, 0.7124, 0.2426, 0.5703, 0.2426, 0.572, 0.2655, 0.572, 0.2655, 0.5703, 0.2426, 0.5073, 0.2426, 0.506, 0.2655, 0.6763, 0.3802, 0.6832, 0.3573, 0.6012, 0.3573, 0.6084, 0.3802, 0.6084, 0.3802, 0.6012, 0.3573, 0.4842, 0.3573, 0.4789, 0.3802, 0.6763, 0.4719, 0.6717, 0.449, 0.6133, 0.449, 0.6084, 0.4719, 0.6084, 0.4719, 0.6133, 0.449, 0.4753, 0.449, 0.4789, 0.4719, 0.6832, 0.3573, 0.6913, 0.3343, 0.5927, 0.3343, 0.6012, 0.3573, 0.6012, 0.3573, 0.5927, 0.3343, 0.4905, 0.3343, 0.4842, 0.3573, 0.7124, 0.6095, 0.7108, 0.5866, 0.572, 0.5866, 0.5703, 0.6095, 0.5703, 0.6095, 0.572, 0.5866, 0.506, 0.5866, 0.5073, 0.6095, 0.6913, 0.3343, 0.6994, 0.3114, 0.5841, 0.3114, 0.5927, 0.3343, 0.5927, 0.3343, 0.5841, 0.3114, 0.4969, 0.3114, 0.4905, 0.3343, 0.6717, 0.449, 0.6701, 0.4261, 0.615, 0.4261, 0.6133, 0.449, 0.6133, 0.449, 0.615, 0.4261, 0.4741, 0.4261, 0.4753, 0.449, 0.4969, 0.3114, 0.5024, 0.2885, 0.4324, 0.2885, 0.4324, 0.3114, 0.506, 0.5866, 0.5024, 0.5637, 0.4324, 0.5637, 0.4324, 0.5866, 0.4905, 0.5178, 0.4842, 0.4949, 0.4324, 0.4949, 0.4324, 0.5178, 0.4741, 0.4261, 0.4753, 0.4031, 0.4324, 0.4031, 0.4324, 0.4261, 0.5024, 0.2885, 0.506, 0.2655, 0.4324, 0.2655, 0.4324, 0.2885, 0.5024, 0.5637, 0.4969, 0.5407, 0.4324, 0.5407, 0.4324, 0.5637, 0.4842, 0.4949, 0.4789, 0.4719, 0.4324, 0.4719, 0.4324, 0.4949, 0.4753, 0.4031, 0.4789, 0.3802, 0.4324, 0.3802, 0.4324, 0.4031, 0.4969, 0.5407, 0.4905, 0.5178, 0.4324, 0.5178, 0.4324, 0.5407, 0.506, 0.2655, 0.5073, 0.2426, 0.4324, 0.2426, 0.4324, 0.2655, 0.4789, 0.3802, 0.4842, 0.3573, 0.4324, 0.3573, 0.4324, 0.3802, 0.4789, 0.4719, 0.4753, 0.449, 0.4324, 0.449, 0.4324, 0.4719, 0.4842, 0.3573, 0.4905, 0.3343, 0.4324, 0.3343, 0.4324, 0.3573, 0.5073, 0.6095, 0.506, 0.5866, 0.4324, 0.5866, 0.4324, 0.6095, 0.4905, 0.3343, 0.4969, 0.3114, 0.4324, 0.3114, 0.4324, 0.3343, 0.4753, 0.449, 0.4741, 0.4261, 0.4324, 0.4261, 0.4324, 0.449])
me_circle_001.materials.append(mat_bark_001)
me_circle_001.materials.append(mat_bark_stump_001)
me_circle_001.use_remesh_preserve_volume = False
me_circle_001.use_remesh_preserve_attributes = False
me_circle_001.use_mirror_vertex_groups = False
me_circle_001.update()

# ---- objects
ob_icosphere_001 = bpy.data.objects.new('Icosphere.001', me_icosphere_001)
ob_circle_000 = bpy.data.objects.new('Circle.000', me_circle_000)
ob_icosphere = bpy.data.objects.new('Icosphere', me_icosphere)
ob_rig = bpy.data.objects.new('Rig', None)
ob_verticaljoint = bpy.data.objects.new('VerticalJoint', None)
ob_lightdome = bpy.data.objects.new('LightDome', light_lightdome)
ob_fillerlight = bpy.data.objects.new('FillerLight', light_fillerlight)
ob_mainlight = bpy.data.objects.new('Mainlight', light_mainlight)
ob_camera = bpy.data.objects.new('Camera', cam_camera)
ob_plane_001 = bpy.data.objects.new('Plane.001', me_plane_001)
ob_cube_001 = bpy.data.objects.new('Cube.001', me_cube_001)
ob_circle_004 = bpy.data.objects.new('Circle.004', me_circle_001)

# ---- transforms, parenting, visibility, modifiers, constraints
ob_icosphere_001.location = (-0.363, 0.0, 3.154)
ob_icosphere_001.rotation_euler = (0.0, -0.0, -0.8982)
ob_icosphere_001.scale = (0.9929, 0.9929, 0.9929)
ob_icosphere_001.lineart.crease_threshold = 0.0
_m = ob_icosphere_001.modifiers.new('Solidify', 'SOLIDIFY')
_m.thickness = 0.132
_m.material_offset = 1
_m.use_rim = False
_m.nonmanifold_thickness_mode = 'FIXED'
_m.nonmanifold_merge_threshold = 0.0003
ob_circle_000.location = (0.0, 0.0, 0.5057)
ob_circle_000.scale = (0.2682, 0.2682, 1.207)
ob_circle_000.lineart.crease_threshold = 0.0
ob_icosphere.location = (0.0, 0.0, 3.154)
ob_icosphere.scale = (1.207, 1.207, 1.207)
ob_icosphere.lineart.crease_threshold = 0.0
_m = ob_icosphere.modifiers.new('Solidify', 'SOLIDIFY')
_m.thickness = 0.132
_m.material_offset = 1
_m.use_rim = False
_m.nonmanifold_thickness_mode = 'FIXED'
_m.nonmanifold_merge_threshold = 0.0003
ob_rig.location = (0.0, 0.0, 0.0)
ob_rig.rotation_mode = 'YXZ'
ob_rig.rotation_euler = (0.0, 0.0, -0.7854)
ob_rig.empty_image_offset = (0.0, 0.0)
ob_rig.hide_viewport = True
ob_rig.hide_select = True
ob_rig.lineart.crease_threshold = 0.0
ob_verticaljoint.parent = ob_rig
ob_verticaljoint.location = (0.0, 0.0, 0.0)
ob_verticaljoint.empty_image_offset = (0.0, 0.0)
ob_verticaljoint.hide_viewport = True
ob_verticaljoint.hide_select = True
ob_verticaljoint.lineart.crease_threshold = 0.0
ob_lightdome.parent = ob_verticaljoint
ob_lightdome.location = (0.0, 0.0, 0.0)
ob_lightdome.hide_select = True
ob_lightdome.lineart.crease_threshold = 0.0
ob_fillerlight.parent = ob_verticaljoint
ob_fillerlight.location = (0.0, 0.0, 0.0)
ob_fillerlight.rotation_euler = (0.0, -1.265, 2.007)
ob_fillerlight.hide_select = True
ob_fillerlight.lineart.crease_threshold = 0.0
ob_mainlight.parent = ob_verticaljoint
ob_mainlight.location = (0.0, 0.0, 0.0)
ob_mainlight.rotation_euler = (1.178, 0.0, 1.571)
ob_mainlight.hide_select = True
ob_mainlight.lineart.crease_threshold = 0.0
ob_camera.parent = ob_verticaljoint
ob_camera.location = (0.0, -241.9, 139.7)
ob_camera.rotation_euler = (1.047, 0.0, 0.0)
ob_camera.hide_select = True
ob_camera.lineart.crease_threshold = 0.0
ob_plane_001.location = (0.0, 0.0, 0.0)
ob_plane_001.scale = (0.5, 0.5, 0.5)
ob_plane_001.hide_render = True
ob_plane_001.lineart.crease_threshold = 0.0
ob_cube_001.location = (0.0, 0.0, 0.0)
ob_cube_001.scale = (1.0, 1.0, 0.5)
ob_cube_001.hide_render = True
ob_cube_001.display_type = 'WIRE'
ob_cube_001.lineart.crease_threshold = 0.0
_m = ob_cube_001.modifiers.new('Array', 'ARRAY')
_m.count = 5
_m.constant_offset_displace = (0.0, 0.0, 0.0)
_m.relative_offset_displace = (0.0, 0.0, 1.0)
ob_circle_004.location = (0.0, 0.0, 0.0)
ob_circle_004.scale = (0.3333, 0.3333, 1.5)
ob_circle_004.lineart.crease_threshold = 0.0

# ---- collection membership
col_collection_1.objects.link(ob_icosphere_001)
col_collection_1.objects.link(ob_circle_000)
col_collection_1.objects.link(ob_icosphere)
col_collection_1.objects.link(ob_rig)
col_collection_1.objects.link(ob_verticaljoint)
col_collection_1.objects.link(ob_lightdome)
col_collection_1.objects.link(ob_fillerlight)
col_collection_1.objects.link(ob_mainlight)
col_collection_1.objects.link(ob_camera)
col_collection_1.objects.link(ob_plane_001)
col_collection_1.objects.link(ob_cube_001)
col_collection_1.objects.link(ob_circle_004)
def _layer_coll(name, lc=None):
    lc = lc or bpy.context.view_layer.layer_collection
    for c in lc.children:
        if c.name == name: return c
        r = _layer_coll(name, c)
        if r: return r
_layer_coll('Collection 1').holdout = True

# ---- scene / render settings (as saved in the file)
scene.camera = ob_camera
scene.frame_start = 1; scene.frame_end = 250; scene.frame_set(0)
scene.render.engine = 'BLENDER_EEVEE_NEXT'
scene.render.image_settings.compression = 0
scene.render.resolution_x = 96
scene.render.resolution_y = 96
scene.render.dither_intensity = 0.0
scene.render.film_transparent = True
scene.cycles.use_denoising = False
scene.cycles.samples = 128
scene.cycles.sampling_pattern = 'TABULATED_SOBOL'
scene.cycles.use_adaptive_sampling = False
scene.cycles.use_light_tree = False
scene.cycles.blur_glossy = 0.0
scene.cycles.sample_clamp_indirect = 0.0
scene.view_settings.view_transform = 'Standard'
bpy.context.view_layer.update()
